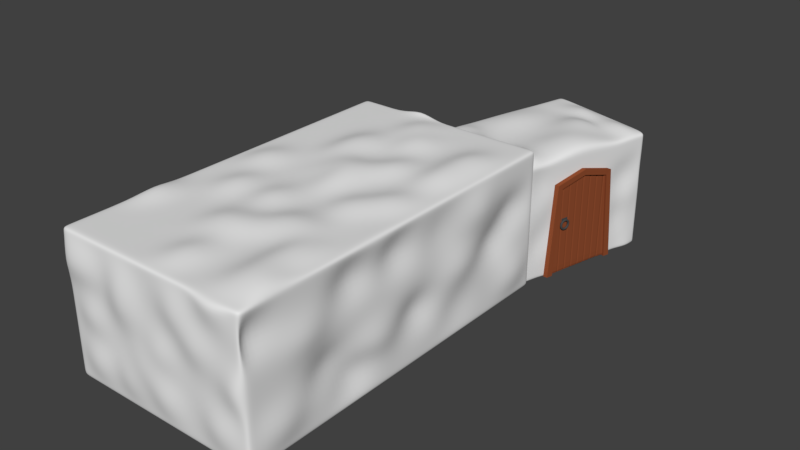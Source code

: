 # Source: rock_wall_2.blend  (saved by Blender 2.79.0; exported with 4.5.12 LTS)
import bpy
from mathutils import Matrix  # noqa: F401  (used for matrix-valued properties, if any)

bpy.ops.wm.read_factory_settings(use_empty=True)
scene = bpy.context.scene
scene.name = 'Scene'

# ---- collections
col_collection_1 = bpy.data.collections.new('Collection 1'); scene.collection.children.link(col_collection_1)

# ---- materials (node trees are filled in below, after node groups)
mat_material_002 = bpy.data.materials.new('Material.002')
mat_material_002.alpha_threshold = 0.0
mat_material_002.use_transparent_shadow = False
mat_material_002.diffuse_color = (0.06681, 0.06681, 0.06681, 1.0)
mat_material_002.roughness = 0.5
mat_material_002.specular_intensity = 0.0
mat_material_001 = bpy.data.materials.new('Material.001')
mat_material_001.alpha_threshold = 0.0
mat_material_001.use_transparent_shadow = False
mat_material_001.diffuse_color = (0.2668, 0.07066, 0.02722, 1.0)
mat_material_001.roughness = 0.5
mat_material_001.specular_intensity = 0.0
mat_material = bpy.data.materials.new('Material')
mat_material.alpha_threshold = 0.0
mat_material.use_transparent_shadow = False
mat_material.roughness = 0.5
mat_material.line_color = (0.0, 0.0, 0.0, 1.0)

# ---- material node trees

# ---- world
world_world = bpy.data.worlds.new('World'); scene.world = world_world
world_world.color = (0.05088, 0.05088, 0.05088)
world_world.use_sun_shadow = False
world_world.sun_shadow_jitter_overblur = 0.0
world_world.cycles.sampling_method = 'MANUAL'

# ---- meshes
me_cube_012 = bpy.data.meshes.new('Cube.012')
me_cube_012.from_pydata([(-1.0, -1.0, -1.0), (-1.0, -1.0, 1.0), (-1.0, 1.0, -1.0), (-1.0, 1.0, 1.0), (1.0, -1.0, -1.0), (1.0, -1.0, 1.0), (1.0, 1.0, -1.0), (1.0, 1.0, 1.0)], [], [(0, 1, 3, 2), (2, 3, 7, 6), (6, 7, 5, 4), (4, 5, 1, 0), (2, 6, 4, 0), (7, 3, 1, 5)])
me_cube_012.materials.append(mat_material_002)
me_cube_012.use_remesh_preserve_volume = False
me_cube_012.use_remesh_preserve_attributes = False
me_cube_012.use_mirror_vertex_groups = False
me_cube_012.update()
me_torus = bpy.data.meshes.new('Torus')
me_torus.from_pydata([(1.25, 0.0, 0.0), (1.217, 0.0, 0.125), (1.125, 0.0, 0.2165), (1.0, 0.0, 0.25), (0.875, 0.0, 0.2165), (0.7835, 0.0, 0.125), (0.75, 0.0, 3.062e-17), (0.7835, 0.0, -0.125), (0.875, 0.0, -0.2165), (1.0, 0.0, -0.25), (1.125, 0.0, -0.2165), (1.217, 0.0, -0.125), (1.239, 0.1632, 0.0), (1.206, 0.1588, 0.125), (1.115, 0.1468, 0.2165), (0.9914, 0.1305, 0.25), (0.8675, 0.1142, 0.2165), (0.7768, 0.1023, 0.125), (0.7436, 0.09789, 3.062e-17), (0.7768, 0.1023, -0.125), (0.8675, 0.1142, -0.2165), (0.9914, 0.1305, -0.25), (1.115, 0.1468, -0.2165), (1.206, 0.1588, -0.125), (1.207, 0.3235, 0.0), (1.175, 0.3149, 0.125), (1.087, 0.2912, 0.2165), (0.9659, 0.2588, 0.25), (0.8452, 0.2265, 0.2165), (0.7568, 0.2028, 0.125), (0.7244, 0.1941, 3.062e-17), (0.7568, 0.2028, -0.125), (0.8452, 0.2265, -0.2165), (0.9659, 0.2588, -0.25), (1.087, 0.2912, -0.2165), (1.175, 0.3149, -0.125), (1.155, 0.4784, 0.0), (1.124, 0.4655, 0.125), (1.039, 0.4305, 0.2165), (0.9239, 0.3827, 0.25), (0.8084, 0.3348, 0.2165), (0.7239, 0.2998, 0.125), (0.6929, 0.287, 3.062e-17), (0.7239, 0.2998, -0.125), (0.8084, 0.3348, -0.2165), (0.9239, 0.3827, -0.25), (1.039, 0.4305, -0.2165), (1.124, 0.4655, -0.125), (1.083, 0.625, 0.0), (1.054, 0.6083, 0.125), (0.9743, 0.5625, 0.2165), (0.866, 0.5, 0.25), (0.7578, 0.4375, 0.2165), (0.6785, 0.3917, 0.125), (0.6495, 0.375, 3.062e-17), (0.6785, 0.3917, -0.125), (0.7578, 0.4375, -0.2165), (0.866, 0.5, -0.25), (0.9743, 0.5625, -0.2165), (1.054, 0.6083, -0.125), (0.9917, 0.761, 0.0), (0.9651, 0.7406, 0.125), (0.8925, 0.6849, 0.2165), (0.7934, 0.6088, 0.25), (0.6942, 0.5327, 0.2165), (0.6216, 0.477, 0.125), (0.595, 0.4566, 3.062e-17), (0.6216, 0.477, -0.125), (0.6942, 0.5327, -0.2165), (0.7934, 0.6088, -0.25), (0.8925, 0.6849, -0.2165), (0.9651, 0.7406, -0.125), (0.8839, 0.8839, 0.0), (0.8602, 0.8602, 0.125), (0.7955, 0.7955, 0.2165), (0.7071, 0.7071, 0.25), (0.6187, 0.6187, 0.2165), (0.554, 0.554, 0.125), (0.5303, 0.5303, 3.062e-17), (0.554, 0.554, -0.125), (0.6187, 0.6187, -0.2165), (0.7071, 0.7071, -0.25), (0.7955, 0.7955, -0.2165), (0.8602, 0.8602, -0.125), (0.761, 0.9917, 0.0), (0.7406, 0.9651, 0.125), (0.6849, 0.8925, 0.2165), (0.6088, 0.7934, 0.25), (0.5327, 0.6942, 0.2165), (0.477, 0.6216, 0.125), (0.4566, 0.595, 3.062e-17), (0.477, 0.6216, -0.125), (0.5327, 0.6942, -0.2165), (0.6088, 0.7934, -0.25), (0.6849, 0.8925, -0.2165), (0.7406, 0.9651, -0.125), (0.625, 1.083, 0.0), (0.6083, 1.054, 0.125), (0.5625, 0.9743, 0.2165), (0.5, 0.866, 0.25), (0.4375, 0.7578, 0.2165), (0.3917, 0.6785, 0.125), (0.375, 0.6495, 3.062e-17), (0.3917, 0.6785, -0.125), (0.4375, 0.7578, -0.2165), (0.5, 0.866, -0.25), (0.5625, 0.9743, -0.2165), (0.6083, 1.054, -0.125), (0.4784, 1.155, 0.0), (0.4655, 1.124, 0.125), (0.4305, 1.039, 0.2165), (0.3827, 0.9239, 0.25), (0.3348, 0.8084, 0.2165), (0.2998, 0.7239, 0.125), (0.287, 0.6929, 3.062e-17), (0.2998, 0.7239, -0.125), (0.3348, 0.8084, -0.2165), (0.3827, 0.9239, -0.25), (0.4305, 1.039, -0.2165), (0.4655, 1.124, -0.125), (0.3235, 1.207, 0.0), (0.3149, 1.175, 0.125), (0.2912, 1.087, 0.2165), (0.2588, 0.9659, 0.25), (0.2265, 0.8452, 0.2165), (0.2028, 0.7568, 0.125), (0.1941, 0.7244, 3.062e-17), (0.2028, 0.7568, -0.125), (0.2265, 0.8452, -0.2165), (0.2588, 0.9659, -0.25), (0.2912, 1.087, -0.2165), (0.3149, 1.175, -0.125), (0.1632, 1.239, 0.0), (0.1588, 1.206, 0.125), (0.1468, 1.115, 0.2165), (0.1305, 0.9914, 0.25), (0.1142, 0.8675, 0.2165), (0.1023, 0.7768, 0.125), (0.09789, 0.7436, 3.062e-17), (0.1023, 0.7768, -0.125), (0.1142, 0.8675, -0.2165), (0.1305, 0.9914, -0.25), (0.1468, 1.115, -0.2165), (0.1588, 1.206, -0.125), (9.437e-08, 1.25, 0.0), (9.184e-08, 1.217, 0.125), (8.494e-08, 1.125, 0.2165), (7.55e-08, 1.0, 0.25), (6.606e-08, 0.875, 0.2165), (5.915e-08, 0.7835, 0.125), (5.662e-08, 0.75, 3.062e-17), (5.915e-08, 0.7835, -0.125), (6.606e-08, 0.875, -0.2165), (7.55e-08, 1.0, -0.25), (8.494e-08, 1.125, -0.2165), (9.184e-08, 1.217, -0.125), (-0.1632, 1.239, 0.0), (-0.1588, 1.206, 0.125), (-0.1468, 1.115, 0.2165), (-0.1305, 0.9914, 0.25), (-0.1142, 0.8675, 0.2165), (-0.1023, 0.7768, 0.125), (-0.09789, 0.7436, 3.062e-17), (-0.1023, 0.7768, -0.125), (-0.1142, 0.8675, -0.2165), (-0.1305, 0.9914, -0.25), (-0.1468, 1.115, -0.2165), (-0.1588, 1.206, -0.125), (-0.3235, 1.207, 0.0), (-0.3149, 1.175, 0.125), (-0.2912, 1.087, 0.2165), (-0.2588, 0.9659, 0.25), (-0.2265, 0.8452, 0.2165), (-0.2028, 0.7568, 0.125), (-0.1941, 0.7244, 3.062e-17), (-0.2028, 0.7568, -0.125), (-0.2265, 0.8452, -0.2165), (-0.2588, 0.9659, -0.25), (-0.2912, 1.087, -0.2165), (-0.3149, 1.175, -0.125), (-0.4784, 1.155, 0.0), (-0.4655, 1.124, 0.125), (-0.4305, 1.039, 0.2165), (-0.3827, 0.9239, 0.25), (-0.3348, 0.8084, 0.2165), (-0.2998, 0.7239, 0.125), (-0.287, 0.6929, 3.062e-17), (-0.2998, 0.7239, -0.125), (-0.3348, 0.8084, -0.2165), (-0.3827, 0.9239, -0.25), (-0.4305, 1.039, -0.2165), (-0.4655, 1.124, -0.125), (-0.625, 1.083, 0.0), (-0.6083, 1.054, 0.125), (-0.5625, 0.9743, 0.2165), (-0.5, 0.866, 0.25), (-0.4375, 0.7578, 0.2165), (-0.3917, 0.6785, 0.125), (-0.375, 0.6495, 3.062e-17), (-0.3917, 0.6785, -0.125), (-0.4375, 0.7578, -0.2165), (-0.5, 0.866, -0.25), (-0.5625, 0.9743, -0.2165), (-0.6083, 1.054, -0.125), (-0.761, 0.9917, 0.0), (-0.7406, 0.9651, 0.125), (-0.6849, 0.8925, 0.2165), (-0.6088, 0.7934, 0.25), (-0.5327, 0.6942, 0.2165), (-0.477, 0.6216, 0.125), (-0.4566, 0.595, 3.062e-17), (-0.477, 0.6216, -0.125), (-0.5327, 0.6942, -0.2165), (-0.6088, 0.7934, -0.25), (-0.6849, 0.8925, -0.2165), (-0.7406, 0.9651, -0.125), (-0.8839, 0.8839, 0.0), (-0.8602, 0.8602, 0.125), (-0.7955, 0.7955, 0.2165), (-0.7071, 0.7071, 0.25), (-0.6187, 0.6187, 0.2165), (-0.554, 0.554, 0.125), (-0.5303, 0.5303, 3.062e-17), (-0.554, 0.554, -0.125), (-0.6187, 0.6187, -0.2165), (-0.7071, 0.7071, -0.25), (-0.7955, 0.7955, -0.2165), (-0.8602, 0.8602, -0.125), (-0.9917, 0.761, 0.0), (-0.9651, 0.7406, 0.125), (-0.8925, 0.6849, 0.2165), (-0.7934, 0.6088, 0.25), (-0.6942, 0.5327, 0.2165), (-0.6216, 0.477, 0.125), (-0.595, 0.4566, 3.062e-17), (-0.6216, 0.477, -0.125), (-0.6942, 0.5327, -0.2165), (-0.7934, 0.6088, -0.25), (-0.8925, 0.6849, -0.2165), (-0.9651, 0.7406, -0.125), (-1.083, 0.625, 0.0), (-1.054, 0.6083, 0.125), (-0.9743, 0.5625, 0.2165), (-0.866, 0.5, 0.25), (-0.7578, 0.4375, 0.2165), (-0.6785, 0.3917, 0.125), (-0.6495, 0.375, 3.062e-17), (-0.6785, 0.3917, -0.125), (-0.7578, 0.4375, -0.2165), (-0.866, 0.5, -0.25), (-0.9743, 0.5625, -0.2165), (-1.054, 0.6083, -0.125), (-1.155, 0.4784, 0.0), (-1.124, 0.4655, 0.125), (-1.039, 0.4305, 0.2165), (-0.9239, 0.3827, 0.25), (-0.8084, 0.3348, 0.2165), (-0.7239, 0.2998, 0.125), (-0.6929, 0.287, 3.062e-17), (-0.7239, 0.2998, -0.125), (-0.8084, 0.3348, -0.2165), (-0.9239, 0.3827, -0.25), (-1.039, 0.4305, -0.2165), (-1.124, 0.4655, -0.125), (-1.207, 0.3235, 0.0), (-1.175, 0.3149, 0.125), (-1.087, 0.2912, 0.2165), (-0.9659, 0.2588, 0.25), (-0.8452, 0.2265, 0.2165), (-0.7568, 0.2028, 0.125), (-0.7244, 0.1941, 3.062e-17), (-0.7568, 0.2028, -0.125), (-0.8452, 0.2265, -0.2165), (-0.9659, 0.2588, -0.25), (-1.087, 0.2912, -0.2165), (-1.175, 0.3149, -0.125), (-1.239, 0.1632, 0.0), (-1.206, 0.1588, 0.125), (-1.115, 0.1468, 0.2165), (-0.9914, 0.1305, 0.25), (-0.8675, 0.1142, 0.2165), (-0.7768, 0.1023, 0.125), (-0.7436, 0.09789, 3.062e-17), (-0.7768, 0.1023, -0.125), (-0.8675, 0.1142, -0.2165), (-0.9914, 0.1305, -0.25), (-1.115, 0.1468, -0.2165), (-1.206, 0.1588, -0.125), (-1.25, 1.093e-07, 0.0), (-1.217, 1.064e-07, 0.125), (-1.125, 9.835e-08, 0.2165), (-1.0, 8.742e-08, 0.25), (-0.875, 7.649e-08, 0.2165), (-0.7835, 6.85e-08, 0.125), (-0.75, 6.557e-08, 3.062e-17), (-0.7835, 6.85e-08, -0.125), (-0.875, 7.649e-08, -0.2165), (-1.0, 8.742e-08, -0.25), (-1.125, 9.835e-08, -0.2165), (-1.217, 1.064e-07, -0.125), (-1.239, -0.1632, 0.0), (-1.206, -0.1588, 0.125), (-1.115, -0.1468, 0.2165), (-0.9914, -0.1305, 0.25), (-0.8675, -0.1142, 0.2165), (-0.7768, -0.1023, 0.125), (-0.7436, -0.09789, 3.062e-17), (-0.7768, -0.1023, -0.125), (-0.8675, -0.1142, -0.2165), (-0.9914, -0.1305, -0.25), (-1.115, -0.1468, -0.2165), (-1.206, -0.1588, -0.125), (-1.207, -0.3235, 0.0), (-1.175, -0.3149, 0.125), (-1.087, -0.2912, 0.2165), (-0.9659, -0.2588, 0.25), (-0.8452, -0.2265, 0.2165), (-0.7568, -0.2028, 0.125), (-0.7244, -0.1941, 3.062e-17), (-0.7568, -0.2028, -0.125), (-0.8452, -0.2265, -0.2165), (-0.9659, -0.2588, -0.25), (-1.087, -0.2912, -0.2165), (-1.175, -0.3149, -0.125), (-1.155, -0.4784, 0.0), (-1.124, -0.4655, 0.125), (-1.039, -0.4305, 0.2165), (-0.9239, -0.3827, 0.25), (-0.8084, -0.3348, 0.2165), (-0.7239, -0.2998, 0.125), (-0.6929, -0.287, 3.062e-17), (-0.7239, -0.2998, -0.125), (-0.8084, -0.3348, -0.2165), (-0.9239, -0.3827, -0.25), (-1.039, -0.4305, -0.2165), (-1.124, -0.4655, -0.125), (-1.083, -0.625, 0.0), (-1.054, -0.6083, 0.125), (-0.9743, -0.5625, 0.2165), (-0.866, -0.5, 0.25), (-0.7578, -0.4375, 0.2165), (-0.6785, -0.3917, 0.125), (-0.6495, -0.375, 3.062e-17), (-0.6785, -0.3917, -0.125), (-0.7578, -0.4375, -0.2165), (-0.866, -0.5, -0.25), (-0.9743, -0.5625, -0.2165), (-1.054, -0.6083, -0.125), (-0.9917, -0.761, 0.0), (-0.9651, -0.7406, 0.125), (-0.8925, -0.6849, 0.2165), (-0.7934, -0.6088, 0.25), (-0.6942, -0.5327, 0.2165), (-0.6216, -0.477, 0.125), (-0.595, -0.4566, 3.062e-17), (-0.6216, -0.477, -0.125), (-0.6942, -0.5327, -0.2165), (-0.7934, -0.6088, -0.25), (-0.8925, -0.6849, -0.2165), (-0.9651, -0.7406, -0.125), (-0.8839, -0.8839, 0.0), (-0.8602, -0.8602, 0.125), (-0.7955, -0.7955, 0.2165), (-0.7071, -0.7071, 0.25), (-0.6187, -0.6187, 0.2165), (-0.554, -0.554, 0.125), (-0.5303, -0.5303, 3.062e-17), (-0.554, -0.554, -0.125), (-0.6187, -0.6187, -0.2165), (-0.7071, -0.7071, -0.25), (-0.7955, -0.7955, -0.2165), (-0.8602, -0.8602, -0.125), (-0.761, -0.9917, 0.0), (-0.7406, -0.9651, 0.125), (-0.6849, -0.8925, 0.2165), (-0.6088, -0.7934, 0.25), (-0.5327, -0.6942, 0.2165), (-0.477, -0.6216, 0.125), (-0.4566, -0.595, 3.062e-17), (-0.477, -0.6216, -0.125), (-0.5327, -0.6942, -0.2165), (-0.6088, -0.7934, -0.25), (-0.6849, -0.8925, -0.2165), (-0.7406, -0.9651, -0.125), (-0.625, -1.083, 0.0), (-0.6083, -1.054, 0.125), (-0.5625, -0.9743, 0.2165), (-0.5, -0.866, 0.25), (-0.4375, -0.7578, 0.2165), (-0.3917, -0.6785, 0.125), (-0.375, -0.6495, 3.062e-17), (-0.3917, -0.6785, -0.125), (-0.4375, -0.7578, -0.2165), (-0.5, -0.866, -0.25), (-0.5625, -0.9743, -0.2165), (-0.6083, -1.054, -0.125), (-0.4784, -1.155, 0.0), (-0.4655, -1.124, 0.125), (-0.4305, -1.039, 0.2165), (-0.3827, -0.9239, 0.25), (-0.3348, -0.8084, 0.2165), (-0.2998, -0.7239, 0.125), (-0.287, -0.6929, 3.062e-17), (-0.2998, -0.7239, -0.125), (-0.3348, -0.8084, -0.2165), (-0.3827, -0.9239, -0.25), (-0.4305, -1.039, -0.2165), (-0.4655, -1.124, -0.125), (-0.3235, -1.207, 0.0), (-0.3149, -1.175, 0.125), (-0.2912, -1.087, 0.2165), (-0.2588, -0.9659, 0.25), (-0.2265, -0.8452, 0.2165), (-0.2028, -0.7568, 0.125), (-0.1941, -0.7244, 3.062e-17), (-0.2028, -0.7568, -0.125), (-0.2265, -0.8452, -0.2165), (-0.2588, -0.9659, -0.25), (-0.2912, -1.087, -0.2165), (-0.3149, -1.175, -0.125), (-0.1632, -1.239, 0.0), (-0.1588, -1.206, 0.125), (-0.1468, -1.115, 0.2165), (-0.1305, -0.9914, 0.25), (-0.1142, -0.8675, 0.2165), (-0.1023, -0.7768, 0.125), (-0.0979, -0.7436, 3.062e-17), (-0.1023, -0.7768, -0.125), (-0.1142, -0.8675, -0.2165), (-0.1305, -0.9914, -0.25), (-0.1468, -1.115, -0.2165), (-0.1588, -1.206, -0.125), (9.437e-08, -1.25, 0.0), (9.184e-08, -1.217, 0.125), (8.494e-08, -1.125, 0.2165), (7.55e-08, -1.0, 0.25), (6.606e-08, -0.875, 0.2165), (5.915e-08, -0.7835, 0.125), (5.662e-08, -0.75, 3.062e-17), (5.915e-08, -0.7835, -0.125), (6.606e-08, -0.875, -0.2165), (7.55e-08, -1.0, -0.25), (8.494e-08, -1.125, -0.2165), (9.184e-08, -1.217, -0.125), (0.1632, -1.239, 0.0), (0.1588, -1.206, 0.125), (0.1468, -1.115, 0.2165), (0.1305, -0.9914, 0.25), (0.1142, -0.8675, 0.2165), (0.1023, -0.7768, 0.125), (0.09789, -0.7436, 3.062e-17), (0.1023, -0.7768, -0.125), (0.1142, -0.8675, -0.2165), (0.1305, -0.9914, -0.25), (0.1468, -1.115, -0.2165), (0.1588, -1.206, -0.125), (0.3235, -1.207, 0.0), (0.3149, -1.175, 0.125), (0.2912, -1.087, 0.2165), (0.2588, -0.9659, 0.25), (0.2265, -0.8452, 0.2165), (0.2028, -0.7568, 0.125), (0.1941, -0.7244, 3.062e-17), (0.2028, -0.7568, -0.125), (0.2265, -0.8452, -0.2165), (0.2588, -0.9659, -0.25), (0.2912, -1.087, -0.2165), (0.3149, -1.175, -0.125), (0.4784, -1.155, 0.0), (0.4655, -1.124, 0.125), (0.4305, -1.039, 0.2165), (0.3827, -0.9239, 0.25), (0.3348, -0.8084, 0.2165), (0.2998, -0.7239, 0.125), (0.287, -0.6929, 3.062e-17), (0.2998, -0.7239, -0.125), (0.3348, -0.8084, -0.2165), (0.3827, -0.9239, -0.25), (0.4305, -1.039, -0.2165), (0.4655, -1.124, -0.125), (0.625, -1.083, 0.0), (0.6083, -1.054, 0.125), (0.5625, -0.9743, 0.2165), (0.5, -0.866, 0.25), (0.4375, -0.7578, 0.2165), (0.3917, -0.6785, 0.125), (0.375, -0.6495, 3.062e-17), (0.3917, -0.6785, -0.125), (0.4375, -0.7578, -0.2165), (0.5, -0.866, -0.25), (0.5625, -0.9743, -0.2165), (0.6083, -1.054, -0.125), (0.761, -0.9917, 0.0), (0.7406, -0.9651, 0.125), (0.6849, -0.8925, 0.2165), (0.6088, -0.7934, 0.25), (0.5327, -0.6942, 0.2165), (0.477, -0.6216, 0.125), (0.4566, -0.595, 3.062e-17), (0.477, -0.6216, -0.125), (0.5327, -0.6942, -0.2165), (0.6088, -0.7934, -0.25), (0.6849, -0.8925, -0.2165), (0.7406, -0.9651, -0.125), (0.8839, -0.8839, 0.0), (0.8602, -0.8602, 0.125), (0.7955, -0.7955, 0.2165), (0.7071, -0.7071, 0.25), (0.6187, -0.6187, 0.2165), (0.554, -0.554, 0.125), (0.5303, -0.5303, 3.062e-17), (0.554, -0.554, -0.125), (0.6187, -0.6187, -0.2165), (0.7071, -0.7071, -0.25), (0.7955, -0.7955, -0.2165), (0.8602, -0.8602, -0.125), (0.9917, -0.761, 0.0), (0.9651, -0.7406, 0.125), (0.8925, -0.6849, 0.2165), (0.7934, -0.6088, 0.25), (0.6942, -0.5327, 0.2165), (0.6216, -0.477, 0.125), (0.595, -0.4566, 3.062e-17), (0.6216, -0.477, -0.125), (0.6942, -0.5327, -0.2165), (0.7934, -0.6088, -0.25), (0.8925, -0.6849, -0.2165), (0.9651, -0.7406, -0.125), (1.083, -0.625, 0.0), (1.054, -0.6083, 0.125), (0.9743, -0.5625, 0.2165), (0.866, -0.5, 0.25), (0.7578, -0.4375, 0.2165), (0.6785, -0.3917, 0.125), (0.6495, -0.375, 3.062e-17), (0.6785, -0.3917, -0.125), (0.7578, -0.4375, -0.2165), (0.866, -0.5, -0.25), (0.9743, -0.5625, -0.2165), (1.054, -0.6083, -0.125), (1.155, -0.4784, 0.0), (1.124, -0.4655, 0.125), (1.039, -0.4305, 0.2165), (0.9239, -0.3827, 0.25), (0.8084, -0.3348, 0.2165), (0.7239, -0.2998, 0.125), (0.6929, -0.287, 3.062e-17), (0.7239, -0.2998, -0.125), (0.8084, -0.3348, -0.2165), (0.9239, -0.3827, -0.25), (1.039, -0.4305, -0.2165), (1.124, -0.4655, -0.125), (1.207, -0.3235, 0.0), (1.175, -0.3149, 0.125), (1.087, -0.2912, 0.2165), (0.9659, -0.2588, 0.25), (0.8452, -0.2265, 0.2165), (0.7568, -0.2028, 0.125), (0.7244, -0.1941, 3.062e-17), (0.7568, -0.2028, -0.125), (0.8452, -0.2265, -0.2165), (0.9659, -0.2588, -0.25), (1.087, -0.2912, -0.2165), (1.175, -0.3149, -0.125), (1.239, -0.1632, 0.0), (1.206, -0.1588, 0.125), (1.115, -0.1468, 0.2165), (0.9914, -0.1305, 0.25), (0.8675, -0.1142, 0.2165), (0.7768, -0.1023, 0.125), (0.7436, -0.09789, 3.062e-17), (0.7768, -0.1023, -0.125), (0.8675, -0.1142, -0.2165), (0.9914, -0.1305, -0.25), (1.115, -0.1468, -0.2165), (1.206, -0.1588, -0.125)], [], [(0, 12, 13, 1), (1, 13, 14, 2), (2, 14, 15, 3), (3, 15, 16, 4), (4, 16, 17, 5), (5, 17, 18, 6), (6, 18, 19, 7), (7, 19, 20, 8), (8, 20, 21, 9), (9, 21, 22, 10), (10, 22, 23, 11), (11, 23, 12, 0), (12, 24, 25, 13), (13, 25, 26, 14), (14, 26, 27, 15), (15, 27, 28, 16), (16, 28, 29, 17), (17, 29, 30, 18), (18, 30, 31, 19), (19, 31, 32, 20), (20, 32, 33, 21), (21, 33, 34, 22), (22, 34, 35, 23), (23, 35, 24, 12), (24, 36, 37, 25), (25, 37, 38, 26), (26, 38, 39, 27), (27, 39, 40, 28), (28, 40, 41, 29), (29, 41, 42, 30), (30, 42, 43, 31), (31, 43, 44, 32), (32, 44, 45, 33), (33, 45, 46, 34), (34, 46, 47, 35), (35, 47, 36, 24), (36, 48, 49, 37), (37, 49, 50, 38), (38, 50, 51, 39), (39, 51, 52, 40), (40, 52, 53, 41), (41, 53, 54, 42), (42, 54, 55, 43), (43, 55, 56, 44), (44, 56, 57, 45), (45, 57, 58, 46), (46, 58, 59, 47), (47, 59, 48, 36), (48, 60, 61, 49), (49, 61, 62, 50), (50, 62, 63, 51), (51, 63, 64, 52), (52, 64, 65, 53), (53, 65, 66, 54), (54, 66, 67, 55), (55, 67, 68, 56), (56, 68, 69, 57), (57, 69, 70, 58), (58, 70, 71, 59), (59, 71, 60, 48), (60, 72, 73, 61), (61, 73, 74, 62), (62, 74, 75, 63), (63, 75, 76, 64), (64, 76, 77, 65), (65, 77, 78, 66), (66, 78, 79, 67), (67, 79, 80, 68), (68, 80, 81, 69), (69, 81, 82, 70), (70, 82, 83, 71), (71, 83, 72, 60), (72, 84, 85, 73), (73, 85, 86, 74), (74, 86, 87, 75), (75, 87, 88, 76), (76, 88, 89, 77), (77, 89, 90, 78), (78, 90, 91, 79), (79, 91, 92, 80), (80, 92, 93, 81), (81, 93, 94, 82), (82, 94, 95, 83), (83, 95, 84, 72), (84, 96, 97, 85), (85, 97, 98, 86), (86, 98, 99, 87), (87, 99, 100, 88), (88, 100, 101, 89), (89, 101, 102, 90), (90, 102, 103, 91), (91, 103, 104, 92), (92, 104, 105, 93), (93, 105, 106, 94), (94, 106, 107, 95), (95, 107, 96, 84), (96, 108, 109, 97), (97, 109, 110, 98), (98, 110, 111, 99), (99, 111, 112, 100), (100, 112, 113, 101), (101, 113, 114, 102), (102, 114, 115, 103), (103, 115, 116, 104), (104, 116, 117, 105), (105, 117, 118, 106), (106, 118, 119, 107), (107, 119, 108, 96), (108, 120, 121, 109), (109, 121, 122, 110), (110, 122, 123, 111), (111, 123, 124, 112), (112, 124, 125, 113), (113, 125, 126, 114), (114, 126, 127, 115), (115, 127, 128, 116), (116, 128, 129, 117), (117, 129, 130, 118), (118, 130, 131, 119), (119, 131, 120, 108), (120, 132, 133, 121), (121, 133, 134, 122), (122, 134, 135, 123), (123, 135, 136, 124), (124, 136, 137, 125), (125, 137, 138, 126), (126, 138, 139, 127), (127, 139, 140, 128), (128, 140, 141, 129), (129, 141, 142, 130), (130, 142, 143, 131), (131, 143, 132, 120), (132, 144, 145, 133), (133, 145, 146, 134), (134, 146, 147, 135), (135, 147, 148, 136), (136, 148, 149, 137), (137, 149, 150, 138), (138, 150, 151, 139), (139, 151, 152, 140), (140, 152, 153, 141), (141, 153, 154, 142), (142, 154, 155, 143), (143, 155, 144, 132), (144, 156, 157, 145), (145, 157, 158, 146), (146, 158, 159, 147), (147, 159, 160, 148), (148, 160, 161, 149), (149, 161, 162, 150), (150, 162, 163, 151), (151, 163, 164, 152), (152, 164, 165, 153), (153, 165, 166, 154), (154, 166, 167, 155), (155, 167, 156, 144), (156, 168, 169, 157), (157, 169, 170, 158), (158, 170, 171, 159), (159, 171, 172, 160), (160, 172, 173, 161), (161, 173, 174, 162), (162, 174, 175, 163), (163, 175, 176, 164), (164, 176, 177, 165), (165, 177, 178, 166), (166, 178, 179, 167), (167, 179, 168, 156), (168, 180, 181, 169), (169, 181, 182, 170), (170, 182, 183, 171), (171, 183, 184, 172), (172, 184, 185, 173), (173, 185, 186, 174), (174, 186, 187, 175), (175, 187, 188, 176), (176, 188, 189, 177), (177, 189, 190, 178), (178, 190, 191, 179), (179, 191, 180, 168), (180, 192, 193, 181), (181, 193, 194, 182), (182, 194, 195, 183), (183, 195, 196, 184), (184, 196, 197, 185), (185, 197, 198, 186), (186, 198, 199, 187), (187, 199, 200, 188), (188, 200, 201, 189), (189, 201, 202, 190), (190, 202, 203, 191), (191, 203, 192, 180), (192, 204, 205, 193), (193, 205, 206, 194), (194, 206, 207, 195), (195, 207, 208, 196), (196, 208, 209, 197), (197, 209, 210, 198), (198, 210, 211, 199), (199, 211, 212, 200), (200, 212, 213, 201), (201, 213, 214, 202), (202, 214, 215, 203), (203, 215, 204, 192), (204, 216, 217, 205), (205, 217, 218, 206), (206, 218, 219, 207), (207, 219, 220, 208), (208, 220, 221, 209), (209, 221, 222, 210), (210, 222, 223, 211), (211, 223, 224, 212), (212, 224, 225, 213), (213, 225, 226, 214), (214, 226, 227, 215), (215, 227, 216, 204), (216, 228, 229, 217), (217, 229, 230, 218), (218, 230, 231, 219), (219, 231, 232, 220), (220, 232, 233, 221), (221, 233, 234, 222), (222, 234, 235, 223), (223, 235, 236, 224), (224, 236, 237, 225), (225, 237, 238, 226), (226, 238, 239, 227), (227, 239, 228, 216), (228, 240, 241, 229), (229, 241, 242, 230), (230, 242, 243, 231), (231, 243, 244, 232), (232, 244, 245, 233), (233, 245, 246, 234), (234, 246, 247, 235), (235, 247, 248, 236), (236, 248, 249, 237), (237, 249, 250, 238), (238, 250, 251, 239), (239, 251, 240, 228), (240, 252, 253, 241), (241, 253, 254, 242), (242, 254, 255, 243), (243, 255, 256, 244), (244, 256, 257, 245), (245, 257, 258, 246), (246, 258, 259, 247), (247, 259, 260, 248), (248, 260, 261, 249), (249, 261, 262, 250), (250, 262, 263, 251), (251, 263, 252, 240), (252, 264, 265, 253), (253, 265, 266, 254), (254, 266, 267, 255), (255, 267, 268, 256), (256, 268, 269, 257), (257, 269, 270, 258), (258, 270, 271, 259), (259, 271, 272, 260), (260, 272, 273, 261), (261, 273, 274, 262), (262, 274, 275, 263), (263, 275, 264, 252), (264, 276, 277, 265), (265, 277, 278, 266), (266, 278, 279, 267), (267, 279, 280, 268), (268, 280, 281, 269), (269, 281, 282, 270), (270, 282, 283, 271), (271, 283, 284, 272), (272, 284, 285, 273), (273, 285, 286, 274), (274, 286, 287, 275), (275, 287, 276, 264), (276, 288, 289, 277), (277, 289, 290, 278), (278, 290, 291, 279), (279, 291, 292, 280), (280, 292, 293, 281), (281, 293, 294, 282), (282, 294, 295, 283), (283, 295, 296, 284), (284, 296, 297, 285), (285, 297, 298, 286), (286, 298, 299, 287), (287, 299, 288, 276), (288, 300, 301, 289), (289, 301, 302, 290), (290, 302, 303, 291), (291, 303, 304, 292), (292, 304, 305, 293), (293, 305, 306, 294), (294, 306, 307, 295), (295, 307, 308, 296), (296, 308, 309, 297), (297, 309, 310, 298), (298, 310, 311, 299), (299, 311, 300, 288), (300, 312, 313, 301), (301, 313, 314, 302), (302, 314, 315, 303), (303, 315, 316, 304), (304, 316, 317, 305), (305, 317, 318, 306), (306, 318, 319, 307), (307, 319, 320, 308), (308, 320, 321, 309), (309, 321, 322, 310), (310, 322, 323, 311), (311, 323, 312, 300), (312, 324, 325, 313), (313, 325, 326, 314), (314, 326, 327, 315), (315, 327, 328, 316), (316, 328, 329, 317), (317, 329, 330, 318), (318, 330, 331, 319), (319, 331, 332, 320), (320, 332, 333, 321), (321, 333, 334, 322), (322, 334, 335, 323), (323, 335, 324, 312), (324, 336, 337, 325), (325, 337, 338, 326), (326, 338, 339, 327), (327, 339, 340, 328), (328, 340, 341, 329), (329, 341, 342, 330), (330, 342, 343, 331), (331, 343, 344, 332), (332, 344, 345, 333), (333, 345, 346, 334), (334, 346, 347, 335), (335, 347, 336, 324), (336, 348, 349, 337), (337, 349, 350, 338), (338, 350, 351, 339), (339, 351, 352, 340), (340, 352, 353, 341), (341, 353, 354, 342), (342, 354, 355, 343), (343, 355, 356, 344), (344, 356, 357, 345), (345, 357, 358, 346), (346, 358, 359, 347), (347, 359, 348, 336), (348, 360, 361, 349), (349, 361, 362, 350), (350, 362, 363, 351), (351, 363, 364, 352), (352, 364, 365, 353), (353, 365, 366, 354), (354, 366, 367, 355), (355, 367, 368, 356), (356, 368, 369, 357), (357, 369, 370, 358), (358, 370, 371, 359), (359, 371, 360, 348), (360, 372, 373, 361), (361, 373, 374, 362), (362, 374, 375, 363), (363, 375, 376, 364), (364, 376, 377, 365), (365, 377, 378, 366), (366, 378, 379, 367), (367, 379, 380, 368), (368, 380, 381, 369), (369, 381, 382, 370), (370, 382, 383, 371), (371, 383, 372, 360), (372, 384, 385, 373), (373, 385, 386, 374), (374, 386, 387, 375), (375, 387, 388, 376), (376, 388, 389, 377), (377, 389, 390, 378), (378, 390, 391, 379), (379, 391, 392, 380), (380, 392, 393, 381), (381, 393, 394, 382), (382, 394, 395, 383), (383, 395, 384, 372), (384, 396, 397, 385), (385, 397, 398, 386), (386, 398, 399, 387), (387, 399, 400, 388), (388, 400, 401, 389), (389, 401, 402, 390), (390, 402, 403, 391), (391, 403, 404, 392), (392, 404, 405, 393), (393, 405, 406, 394), (394, 406, 407, 395), (395, 407, 396, 384), (396, 408, 409, 397), (397, 409, 410, 398), (398, 410, 411, 399), (399, 411, 412, 400), (400, 412, 413, 401), (401, 413, 414, 402), (402, 414, 415, 403), (403, 415, 416, 404), (404, 416, 417, 405), (405, 417, 418, 406), (406, 418, 419, 407), (407, 419, 408, 396), (408, 420, 421, 409), (409, 421, 422, 410), (410, 422, 423, 411), (411, 423, 424, 412), (412, 424, 425, 413), (413, 425, 426, 414), (414, 426, 427, 415), (415, 427, 428, 416), (416, 428, 429, 417), (417, 429, 430, 418), (418, 430, 431, 419), (419, 431, 420, 408), (420, 432, 433, 421), (421, 433, 434, 422), (422, 434, 435, 423), (423, 435, 436, 424), (424, 436, 437, 425), (425, 437, 438, 426), (426, 438, 439, 427), (427, 439, 440, 428), (428, 440, 441, 429), (429, 441, 442, 430), (430, 442, 443, 431), (431, 443, 432, 420), (432, 444, 445, 433), (433, 445, 446, 434), (434, 446, 447, 435), (435, 447, 448, 436), (436, 448, 449, 437), (437, 449, 450, 438), (438, 450, 451, 439), (439, 451, 452, 440), (440, 452, 453, 441), (441, 453, 454, 442), (442, 454, 455, 443), (443, 455, 444, 432), (444, 456, 457, 445), (445, 457, 458, 446), (446, 458, 459, 447), (447, 459, 460, 448), (448, 460, 461, 449), (449, 461, 462, 450), (450, 462, 463, 451), (451, 463, 464, 452), (452, 464, 465, 453), (453, 465, 466, 454), (454, 466, 467, 455), (455, 467, 456, 444), (456, 468, 469, 457), (457, 469, 470, 458), (458, 470, 471, 459), (459, 471, 472, 460), (460, 472, 473, 461), (461, 473, 474, 462), (462, 474, 475, 463), (463, 475, 476, 464), (464, 476, 477, 465), (465, 477, 478, 466), (466, 478, 479, 467), (467, 479, 468, 456), (468, 480, 481, 469), (469, 481, 482, 470), (470, 482, 483, 471), (471, 483, 484, 472), (472, 484, 485, 473), (473, 485, 486, 474), (474, 486, 487, 475), (475, 487, 488, 476), (476, 488, 489, 477), (477, 489, 490, 478), (478, 490, 491, 479), (479, 491, 480, 468), (480, 492, 493, 481), (481, 493, 494, 482), (482, 494, 495, 483), (483, 495, 496, 484), (484, 496, 497, 485), (485, 497, 498, 486), (486, 498, 499, 487), (487, 499, 500, 488), (488, 500, 501, 489), (489, 501, 502, 490), (490, 502, 503, 491), (491, 503, 492, 480), (492, 504, 505, 493), (493, 505, 506, 494), (494, 506, 507, 495), (495, 507, 508, 496), (496, 508, 509, 497), (497, 509, 510, 498), (498, 510, 511, 499), (499, 511, 512, 500), (500, 512, 513, 501), (501, 513, 514, 502), (502, 514, 515, 503), (503, 515, 504, 492), (504, 516, 517, 505), (505, 517, 518, 506), (506, 518, 519, 507), (507, 519, 520, 508), (508, 520, 521, 509), (509, 521, 522, 510), (510, 522, 523, 511), (511, 523, 524, 512), (512, 524, 525, 513), (513, 525, 526, 514), (514, 526, 527, 515), (515, 527, 516, 504), (516, 528, 529, 517), (517, 529, 530, 518), (518, 530, 531, 519), (519, 531, 532, 520), (520, 532, 533, 521), (521, 533, 534, 522), (522, 534, 535, 523), (523, 535, 536, 524), (524, 536, 537, 525), (525, 537, 538, 526), (526, 538, 539, 527), (527, 539, 528, 516), (528, 540, 541, 529), (529, 541, 542, 530), (530, 542, 543, 531), (531, 543, 544, 532), (532, 544, 545, 533), (533, 545, 546, 534), (534, 546, 547, 535), (535, 547, 548, 536), (536, 548, 549, 537), (537, 549, 550, 538), (538, 550, 551, 539), (539, 551, 540, 528), (540, 552, 553, 541), (541, 553, 554, 542), (542, 554, 555, 543), (543, 555, 556, 544), (544, 556, 557, 545), (545, 557, 558, 546), (546, 558, 559, 547), (547, 559, 560, 548), (548, 560, 561, 549), (549, 561, 562, 550), (550, 562, 563, 551), (551, 563, 552, 540), (552, 564, 565, 553), (553, 565, 566, 554), (554, 566, 567, 555), (555, 567, 568, 556), (556, 568, 569, 557), (557, 569, 570, 558), (558, 570, 571, 559), (559, 571, 572, 560), (560, 572, 573, 561), (561, 573, 574, 562), (562, 574, 575, 563), (563, 575, 564, 552), (564, 0, 1, 565), (565, 1, 2, 566), (566, 2, 3, 567), (567, 3, 4, 568), (568, 4, 5, 569), (569, 5, 6, 570), (570, 6, 7, 571), (571, 7, 8, 572), (572, 8, 9, 573), (573, 9, 10, 574), (574, 10, 11, 575), (575, 11, 0, 564)])
me_torus.polygons.foreach_set('use_smooth', [True] * 576)
me_torus.materials.append(mat_material_002)
me_torus.use_remesh_preserve_volume = False
me_torus.use_remesh_preserve_attributes = False
me_torus.use_mirror_vertex_groups = False
me_torus.update()
me_cube_010 = bpy.data.meshes.new('Cube.010')
me_cube_010.from_pydata([(0.07509, -0.07329, 0.7865), (0.0522, -0.07329, -0.78), (-0.07509, 0.03173, 0.7865), (-0.07509, 0.07261, -0.78), (-0.07493, -0.07345, 0.7865), (-0.09783, -0.07345, -0.78), (0.07493, 0.07278, -0.78), (0.07493, 0.01693, 0.7865), (0.07493, 0.07278, -0.7577), (-0.07509, 0.07261, -0.7577), (-0.09783, -0.07345, -0.7577), (0.0522, -0.07329, -0.7577), (-0.09783, -0.07345, 0.7511), (0.07493, 0.01693, 0.7511), (-0.07509, 0.03173, 0.7511), (0.0522, -0.07329, 0.7511), (-0.07508, 0.002712, 0.7865), (-0.07508, 0.05857, -0.78), (0.05205, 0.05873, -0.78), (0.07495, 0.002881, 0.7865), (0.05205, 0.05873, -0.7577), (-0.07508, 0.05857, -0.7577), (0.05205, -0.01546, 0.7511), (-0.07508, -0.0006564, 0.7511), (-0.07495, -0.05806, -0.78), (0.07508, -0.05789, 0.7865), (0.05218, -0.05789, -0.7577), (0.05218, -0.05789, 0.7511), (-0.07495, -0.05806, 0.7865), (0.05218, -0.05789, -0.78), (-0.07495, -0.05806, -0.7577), (-0.07495, -0.05806, 0.7511), (0.06495, -1.03, 0.7865), (0.06495, -1.092, -0.78), (-0.08524, -0.9457, 0.7865), (-0.08524, -0.9457, -0.78), (-0.08508, -1.031, 0.7865), (-0.08508, -1.092, -0.78), (0.06478, -0.9455, -0.78), (0.06478, -0.9455, 0.7865), (0.06478, -0.9455, -0.7577), (-0.08524, -0.9457, -0.7577), (-0.08508, -1.092, -0.7577), (0.06495, -1.092, -0.7577), (-0.08508, -1.031, 0.7511), (0.06478, -0.9455, 0.7511), (-0.08524, -0.9457, 0.7511), (0.06495, -1.03, 0.7511), (-0.08522, -0.9597, 0.7865), (-0.08522, -0.9597, -0.78), (0.0648, -0.9596, -0.78), (0.0648, -0.9596, 0.7865), (0.0648, -0.9596, -0.7577), (-0.08522, -0.9597, -0.7577), (0.0648, -0.9596, 0.7511), (-0.08522, -0.9597, 0.7511), (-0.08509, -1.076, -0.78), (0.06493, -1.015, 0.7865), (0.06493, -1.076, -0.7577), (0.06493, -1.015, 0.7511), (-0.08509, -1.015, 0.7865), (0.06493, -1.076, -0.78), (-0.08509, -1.076, -0.7577), (-0.08509, -1.015, 0.7511), (0.05478, -0.5099, 0.8836), (0.05478, -0.5099, -0.78), (-0.09541, -0.364, 0.8836), (-0.09541, -0.364, -0.78), (-0.09524, -0.5101, 0.8836), (-0.09524, -0.5101, -0.78), (0.05462, -0.3638, -0.78), (0.05462, -0.3638, 0.8836), (0.05462, -0.3638, -0.7577), (-0.09541, -0.364, -0.7577), (-0.09524, -0.5101, -0.7577), (0.05478, -0.5099, -0.7577), (-0.09524, -0.5101, 0.7511), (0.05462, -0.3638, 0.8482), (-0.09541, -0.364, 0.7511), (0.05478, -0.5099, 0.8482), (-0.09539, -0.3781, 0.8836), (-0.09539, -0.3781, -0.78), (0.05463, -0.3779, -0.78), (0.05463, -0.3779, 0.8836), (0.05463, -0.3779, -0.7577), (-0.09539, -0.3781, -0.7577), (0.05463, -0.3779, 0.8482), (-0.09539, -0.3781, 0.7511), (-0.09526, -0.4947, -0.78), (0.05477, -0.4945, 0.8836), (0.05477, -0.4945, -0.7577), (0.05477, -0.4945, 0.8482), (-0.09526, -0.4947, 0.8836), (0.05477, -0.4945, -0.78), (-0.09526, -0.4947, -0.7577), (-0.09526, -0.4947, 0.7511), (0.05208, -0.3641, 0.8496), (0.05208, -0.3641, -0.78), (-0.09811, -0.2182, 0.7865), (-0.09811, -0.2182, -0.78), (-0.09795, -0.3642, 0.8496), (-0.09795, -0.3642, -0.78), (0.05191, -0.218, -0.78), (0.05191, -0.218, 0.7865), (0.05191, -0.218, -0.7577), (-0.09811, -0.2182, -0.7577), (-0.09795, -0.3642, -0.7577), (0.05208, -0.3641, -0.7577), (-0.09795, -0.3642, 0.7511), (0.05191, -0.218, 0.8143), (-0.09811, -0.2182, 0.7511), (0.05208, -0.3641, 0.8143), (-0.0981, -0.2322, 0.8496), (-0.0981, -0.2322, -0.78), (0.05193, -0.232, -0.78), (0.05193, -0.232, 0.8496), (0.05193, -0.232, -0.7577), (-0.0981, -0.2322, -0.7577), (0.05193, -0.232, 0.8143), (-0.0981, -0.2322, 0.7511), (-0.09796, -0.3488, -0.78), (0.05206, -0.3487, 0.8496), (0.05206, -0.3487, -0.7577), (0.05206, -0.3487, 0.8143), (-0.09796, -0.3488, 0.8496), (0.05206, -0.3487, -0.78), (-0.09796, -0.3488, -0.7577), (-0.09796, -0.3488, 0.7511), (0.04928, -0.2191, 0.7865), (0.04928, -0.2191, -0.78), (-0.1009, -0.07318, 0.7865), (-0.1009, -0.07318, -0.78), (-0.1007, -0.2192, 0.7865), (-0.1007, -0.2192, -0.78), (0.04911, -0.07301, -0.78), (0.04911, -0.07301, 0.7865), (0.04911, -0.07301, -0.7577), (-0.1009, -0.07318, -0.7577), (-0.1007, -0.2192, -0.7577), (0.04928, -0.2191, -0.7577), (-0.1007, -0.2192, 0.7511), (0.04911, -0.07301, 0.7511), (-0.1009, -0.07318, 0.7511), (0.04928, -0.2191, 0.7511), (-0.1009, -0.08723, 0.7865), (-0.1009, -0.08723, -0.78), (0.04913, -0.08706, -0.78), (0.04913, -0.08706, 0.7865), (0.04913, -0.08706, -0.7577), (-0.1009, -0.08723, -0.7577), (0.04913, -0.08706, 0.7511), (-0.1009, -0.08723, 0.7511), (-0.1008, -0.2039, -0.78), (0.04926, -0.2037, 0.7865), (0.04926, -0.2037, -0.7577), (0.04926, -0.2037, 0.7511), (-0.1008, -0.2039, 0.7865), (0.04926, -0.2037, -0.78), (-0.1008, -0.2039, -0.7577), (-0.1008, -0.2039, 0.7511), (0.05661, -0.6549, 0.8836), (0.05661, -0.6549, -0.78), (-0.09358, -0.509, 0.8836), (-0.09358, -0.509, -0.78), (-0.09341, -0.6551, 0.8836), (-0.09341, -0.6551, -0.78), (0.05645, -0.5088, -0.78), (0.05645, -0.5088, 0.8836), (0.05645, -0.5088, -0.7577), (-0.09358, -0.509, -0.7577), (-0.09341, -0.6551, -0.7577), (0.05661, -0.6549, -0.7577), (-0.09341, -0.6551, 0.7511), (0.05645, -0.5088, 0.8482), (-0.09358, -0.509, 0.7511), (0.05661, -0.6549, 0.8482), (-0.09356, -0.523, 0.8836), (-0.09356, -0.523, -0.78), (0.05646, -0.5229, -0.78), (0.05646, -0.5229, 0.8836), (0.05646, -0.5229, -0.7577), (-0.09356, -0.523, -0.7577), (0.05646, -0.5229, 0.8482), (-0.09356, -0.523, 0.7511), (-0.09343, -0.6397, -0.78), (0.0566, -0.6395, 0.8836), (0.0566, -0.6395, -0.7577), (0.0566, -0.6395, 0.8482), (-0.09343, -0.6397, 0.8836), (0.0566, -0.6395, -0.78), (-0.09343, -0.6397, -0.7577), (-0.09343, -0.6397, 0.7511), (0.05941, -0.7999, 0.7865), (0.05941, -0.7999, -0.78), (-0.09078, -0.654, 0.8496), (-0.09078, -0.654, -0.78), (-0.09061, -0.8, 0.7865), (-0.09061, -0.8, -0.78), (0.05925, -0.6538, -0.78), (0.05925, -0.6538, 0.8496), (0.05925, -0.6538, -0.7577), (-0.09078, -0.654, -0.7577), (-0.09061, -0.8, -0.7577), (0.05941, -0.7999, -0.7577), (-0.09061, -0.8, 0.7511), (0.05925, -0.6538, 0.8143), (-0.09078, -0.654, 0.7511), (0.05941, -0.7999, 0.8143), (-0.09076, -0.668, 0.8496), (-0.09076, -0.668, -0.78), (0.05926, -0.6679, -0.78), (0.05926, -0.6679, 0.8496), (0.05926, -0.6679, -0.7577), (-0.09076, -0.668, -0.7577), (0.05926, -0.6679, 0.8143), (-0.09076, -0.668, 0.7511), (-0.09063, -0.7846, -0.78), (0.05939, -0.7845, 0.8496), (0.05939, -0.7845, -0.7577), (0.05939, -0.7845, 0.8143), (-0.09063, -0.7846, 0.8496), (0.05939, -0.7845, -0.78), (-0.09063, -0.7846, -0.7577), (-0.09063, -0.7846, 0.7511), (0.06212, -0.9457, 0.7865), (0.06212, -0.9457, -0.78), (-0.08807, -0.7998, 0.7865), (-0.08807, -0.7998, -0.78), (-0.08791, -0.9459, 0.7865), (-0.08791, -0.9459, -0.78), (0.06195, -0.7997, -0.78), (0.06195, -0.7997, 0.7865), (0.06195, -0.7997, -0.7577), (-0.08807, -0.7998, -0.7577), (-0.08791, -0.9459, -0.7577), (0.06212, -0.9457, -0.7577), (-0.08791, -0.9459, 0.7511), (0.06195, -0.7997, 0.7511), (-0.08807, -0.7998, 0.7511), (0.06212, -0.9457, 0.7511), (-0.08805, -0.8139, 0.7865), (-0.08805, -0.8139, -0.78), (0.06197, -0.8137, -0.78), (0.06197, -0.8137, 0.7865), (0.06197, -0.8137, -0.7577), (-0.08805, -0.8139, -0.7577), (0.06197, -0.8137, 0.7511), (-0.08805, -0.8139, 0.7511), (-0.08792, -0.9305, -0.78), (0.0621, -0.9303, 0.7865), (0.0621, -0.9303, -0.7577), (0.0621, -0.9303, 0.7511), (-0.08792, -0.9305, 0.7865), (0.0621, -0.9303, -0.78), (-0.08792, -0.9305, -0.7577), (-0.08792, -0.9305, 0.7511)], [], [(14, 2, 7, 13), (23, 16, 2, 14), (27, 25, 0, 15), (15, 0, 4, 12), (24, 29, 1, 5), (25, 28, 4, 0), (1, 11, 10, 5), (29, 26, 11, 1), (17, 21, 9, 3), (3, 9, 8, 6), (11, 15, 12, 10), (26, 27, 15, 11), (21, 23, 14, 9), (9, 14, 13, 8), (30, 31, 23, 21), (8, 13, 22, 20), (24, 30, 21, 17), (6, 8, 20, 18), (7, 2, 16, 19), (3, 6, 18, 17), (13, 7, 19, 22), (31, 28, 16, 23), (12, 4, 28, 31), (5, 10, 30, 24), (10, 12, 31, 30), (20, 22, 27, 26), (18, 20, 26, 29), (19, 16, 28, 25), (17, 18, 29, 24), (22, 19, 25, 27), (46, 34, 39, 45), (55, 48, 34, 46), (59, 57, 32, 47), (47, 32, 36, 44), (56, 61, 33, 37), (57, 60, 36, 32), (33, 43, 42, 37), (61, 58, 43, 33), (49, 53, 41, 35), (35, 41, 40, 38), (43, 47, 44, 42), (58, 59, 47, 43), (53, 55, 46, 41), (41, 46, 45, 40), (62, 63, 55, 53), (40, 45, 54, 52), (56, 62, 53, 49), (38, 40, 52, 50), (39, 34, 48, 51), (35, 38, 50, 49), (45, 39, 51, 54), (63, 60, 48, 55), (44, 36, 60, 63), (37, 42, 62, 56), (42, 44, 63, 62), (52, 54, 59, 58), (50, 52, 58, 61), (51, 48, 60, 57), (49, 50, 61, 56), (54, 51, 57, 59), (78, 66, 71, 77), (87, 80, 66, 78), (91, 89, 64, 79), (79, 64, 68, 76), (88, 93, 65, 69), (89, 92, 68, 64), (65, 75, 74, 69), (93, 90, 75, 65), (81, 85, 73, 67), (67, 73, 72, 70), (75, 79, 76, 74), (90, 91, 79, 75), (85, 87, 78, 73), (73, 78, 77, 72), (94, 95, 87, 85), (72, 77, 86, 84), (88, 94, 85, 81), (70, 72, 84, 82), (71, 66, 80, 83), (67, 70, 82, 81), (77, 71, 83, 86), (95, 92, 80, 87), (76, 68, 92, 95), (69, 74, 94, 88), (74, 76, 95, 94), (84, 86, 91, 90), (82, 84, 90, 93), (83, 80, 92, 89), (81, 82, 93, 88), (86, 83, 89, 91), (110, 98, 103, 109), (119, 112, 98, 110), (123, 121, 96, 111), (111, 96, 100, 108), (120, 125, 97, 101), (121, 124, 100, 96), (97, 107, 106, 101), (125, 122, 107, 97), (113, 117, 105, 99), (99, 105, 104, 102), (107, 111, 108, 106), (122, 123, 111, 107), (117, 119, 110, 105), (105, 110, 109, 104), (126, 127, 119, 117), (104, 109, 118, 116), (120, 126, 117, 113), (102, 104, 116, 114), (103, 98, 112, 115), (99, 102, 114, 113), (109, 103, 115, 118), (127, 124, 112, 119), (108, 100, 124, 127), (101, 106, 126, 120), (106, 108, 127, 126), (116, 118, 123, 122), (114, 116, 122, 125), (115, 112, 124, 121), (113, 114, 125, 120), (118, 115, 121, 123), (142, 130, 135, 141), (151, 144, 130, 142), (155, 153, 128, 143), (143, 128, 132, 140), (152, 157, 129, 133), (153, 156, 132, 128), (129, 139, 138, 133), (157, 154, 139, 129), (145, 149, 137, 131), (131, 137, 136, 134), (139, 143, 140, 138), (154, 155, 143, 139), (149, 151, 142, 137), (137, 142, 141, 136), (158, 159, 151, 149), (136, 141, 150, 148), (152, 158, 149, 145), (134, 136, 148, 146), (135, 130, 144, 147), (131, 134, 146, 145), (141, 135, 147, 150), (159, 156, 144, 151), (140, 132, 156, 159), (133, 138, 158, 152), (138, 140, 159, 158), (148, 150, 155, 154), (146, 148, 154, 157), (147, 144, 156, 153), (145, 146, 157, 152), (150, 147, 153, 155), (174, 162, 167, 173), (183, 176, 162, 174), (187, 185, 160, 175), (175, 160, 164, 172), (184, 189, 161, 165), (185, 188, 164, 160), (161, 171, 170, 165), (189, 186, 171, 161), (177, 181, 169, 163), (163, 169, 168, 166), (171, 175, 172, 170), (186, 187, 175, 171), (181, 183, 174, 169), (169, 174, 173, 168), (190, 191, 183, 181), (168, 173, 182, 180), (184, 190, 181, 177), (166, 168, 180, 178), (167, 162, 176, 179), (163, 166, 178, 177), (173, 167, 179, 182), (191, 188, 176, 183), (172, 164, 188, 191), (165, 170, 190, 184), (170, 172, 191, 190), (180, 182, 187, 186), (178, 180, 186, 189), (179, 176, 188, 185), (177, 178, 189, 184), (182, 179, 185, 187), (206, 194, 199, 205), (215, 208, 194, 206), (219, 217, 192, 207), (207, 192, 196, 204), (216, 221, 193, 197), (217, 220, 196, 192), (193, 203, 202, 197), (221, 218, 203, 193), (209, 213, 201, 195), (195, 201, 200, 198), (203, 207, 204, 202), (218, 219, 207, 203), (213, 215, 206, 201), (201, 206, 205, 200), (222, 223, 215, 213), (200, 205, 214, 212), (216, 222, 213, 209), (198, 200, 212, 210), (199, 194, 208, 211), (195, 198, 210, 209), (205, 199, 211, 214), (223, 220, 208, 215), (204, 196, 220, 223), (197, 202, 222, 216), (202, 204, 223, 222), (212, 214, 219, 218), (210, 212, 218, 221), (211, 208, 220, 217), (209, 210, 221, 216), (214, 211, 217, 219), (238, 226, 231, 237), (247, 240, 226, 238), (251, 249, 224, 239), (239, 224, 228, 236), (248, 253, 225, 229), (249, 252, 228, 224), (225, 235, 234, 229), (253, 250, 235, 225), (241, 245, 233, 227), (227, 233, 232, 230), (235, 239, 236, 234), (250, 251, 239, 235), (245, 247, 238, 233), (233, 238, 237, 232), (254, 255, 247, 245), (232, 237, 246, 244), (248, 254, 245, 241), (230, 232, 244, 242), (231, 226, 240, 243), (227, 230, 242, 241), (237, 231, 243, 246), (255, 252, 240, 247), (236, 228, 252, 255), (229, 234, 254, 248), (234, 236, 255, 254), (244, 246, 251, 250), (242, 244, 250, 253), (243, 240, 252, 249), (241, 242, 253, 248), (246, 243, 249, 251)])
me_cube_010.materials.append(mat_material_001)
me_cube_010.use_remesh_preserve_volume = False
me_cube_010.use_remesh_preserve_attributes = False
me_cube_010.use_mirror_vertex_groups = False
me_cube_010.update()
me_cube_002 = bpy.data.meshes.new('Cube.002')
me_cube_002.from_pydata([(0.9561, -1.037, -1.0), (0.9561, 0.3211, -1.0), (0.9561, 0.2001, 0.5818), (0.9561, -0.3578, 0.725), (0.9561, -0.9157, 0.5818), (1.027, -1.018, -1.0), (1.027, 0.3397, -1.0), (1.027, 0.2187, 0.5818), (1.027, -0.3392, 0.725), (1.027, -0.8971, 0.5818), (1.024, -0.9111, -1.0), (1.024, 0.2328, -1.0), (1.024, 0.1308, 0.5042), (1.024, -0.3392, 0.6249), (1.024, -0.8092, 0.5042), (0.9631, -0.9111, -1.0), (0.9631, 0.2328, -1.0), (0.9631, 0.1308, 0.5042), (0.9631, -0.3392, 0.6249), (0.9631, -0.8092, 0.5042)], [], [(1, 2, 7, 6), (8, 9, 14, 13), (2, 3, 8, 7), (3, 4, 9, 8), (4, 0, 5, 9), (14, 10, 15, 19), (12, 13, 18, 17), (7, 8, 13, 12), (9, 5, 10, 14), (6, 7, 12, 11), (11, 12, 17, 16), (13, 14, 19, 18)])
me_cube_002.materials.append(mat_material_001)
me_cube_002.use_remesh_preserve_volume = False
me_cube_002.use_remesh_preserve_attributes = False
me_cube_002.use_mirror_vertex_groups = False
me_cube_002.update()
me_cube_003 = bpy.data.meshes.new('Cube.003')
me_cube_003.from_pydata([(0.9608, -0.9554, -0.9978), (0.9608, -0.3392, -0.9978), (0.9608, 0.277, -0.9978), (0.9608, 0.1672, 0.5467), (0.9608, -0.3392, 0.6767), (0.9608, -0.8455, 0.5467)], [], [(1, 4, 5, 0), (2, 3, 4, 1)])
me_cube_003.materials.append(mat_material_002)
me_cube_003.use_remesh_preserve_volume = False
me_cube_003.use_remesh_preserve_attributes = False
me_cube_003.use_mirror_vertex_groups = False
me_cube_003.update()
me_cube_001 = bpy.data.meshes.new('Cube.001')
me_cube_001.from_pydata([(-1.044, -1.716, -1.0), (-1.044, -1.716, 1.0), (-1.044, 1.0, -1.0), (-1.044, 1.0, 1.0), (0.9561, -1.716, -1.0), (0.9561, -1.716, 1.0), (0.9561, 1.0, -1.0), (0.9561, 1.0, 1.0), (-1.044, 0.3211, -1.0), (-1.044, -0.3578, -1.0), (-1.044, -1.037, -1.0), (-1.044, -1.037, 1.0), (-1.044, -0.3578, 1.0), (-1.044, 0.3211, 1.0), (0.9561, -1.037, -1.0), (0.9561, -0.3578, -1.0), (0.9561, 0.3211, -1.0), (0.9561, 0.3211, 1.0), (0.9561, -0.3578, 1.144), (0.9561, -1.037, 1.0), (-1.044, -1.716, 0.725), (-1.044, 1.0, 0.725), (0.9561, 1.0, 0.725), (0.9561, -1.716, 0.725), (0.9561, 0.2001, 0.5818), (0.9561, -0.3578, 0.725), (0.9561, -0.9157, 0.5818), (-1.044, -1.037, 0.725), (-1.044, -0.3578, 0.725), (-1.044, 0.3211, 0.725), (0.9561, -1.489, 1.0), (0.9561, -1.263, 1.0), (-1.044, -1.489, -1.0), (-1.044, -1.263, -1.0), (-1.044, 0.7737, 0.725), (-1.044, 0.5474, 0.725), (0.9561, 0.4667, 0.6296), (0.9561, 0.7334, 0.6773), (0.9561, 0.5474, 1.0), (0.9561, 0.7737, 1.0), (-1.044, 0.5474, -1.0), (-1.044, 0.7737, -1.0), (1.011, 0.7737, -1.0), (0.9561, 0.5474, -1.0), (-1.044, 0.7737, 1.0), (-1.044, 0.5474, 1.0), (-1.044, -1.489, 1.0), (-1.044, -1.263, 1.0), (0.9561, -1.489, -1.0), (0.9561, -1.263, -1.0), (-1.044, -1.489, 0.725), (-1.044, -1.263, 0.725), (0.8817, -1.182, 0.6296), (0.9561, -1.449, 0.6773), (-1.044, 1.0, 0.38), (-1.044, 1.0, 0.03502), (-1.044, 1.0, -0.31), (-1.044, 1.0, -0.655), (0.9561, 1.0, 0.38), (0.9561, 1.0, 0.03502), (0.9561, 1.0, -0.31), (0.9561, 1.0, -0.655), (0.9561, -1.716, 0.38), (0.9561, -1.716, 0.03502), (0.9561, -1.716, -0.31), (0.9561, -1.716, -0.655), (0.9561, 0.2243, 0.2655), (0.9561, 0.2485, -0.05091), (0.9561, 0.2727, -0.3673), (0.9561, 0.2969, -0.6836), (0.9561, -0.9399, 0.2655), (0.9561, -0.9641, -0.05091), (0.9561, -0.9883, -0.3673), (0.9561, -1.012, -0.6836), (-1.044, -1.037, 0.38), (-1.044, -1.037, 0.03502), (-1.044, -1.037, -0.31), (-1.044, -1.037, -0.655), (-1.044, -0.3578, 0.38), (-1.044, -0.3578, 0.03502), (-1.044, -0.3578, -0.31), (-1.044, -0.3578, -0.655), (-1.044, 0.3211, 0.38), (-1.044, 0.3211, 0.03502), (-1.044, 0.3211, -0.31), (-1.044, 0.3211, -0.655), (-1.044, -1.716, -0.655), (-1.044, -1.716, -0.31), (-1.044, -1.716, 0.03502), (-1.044, -1.716, 0.38), (0.8817, 0.4829, 0.3037), (0.9561, 0.499, -0.02226), (0.8817, 0.5151, -0.3482), (0.9561, 0.5313, -0.6741), (0.8817, 0.7414, 0.3418), (1.011, 0.7495, 0.006381), (0.9561, 0.7576, -0.3291), (0.9561, 0.7656, -0.6645), (-1.044, 0.7737, 0.38), (-1.044, 0.7737, 0.03502), (-1.044, 0.7737, -0.31), (-1.044, 0.7737, -0.655), (-1.044, 0.5474, 0.38), (-1.044, 0.5474, 0.03502), (-1.044, 0.5474, -0.31), (-1.044, 0.5474, -0.655), (1.011, -1.198, 0.3037), (0.9561, -1.215, -0.02226), (0.8817, -1.231, -0.3482), (0.9561, -1.247, -0.6741), (0.9561, -1.457, 0.3418), (0.9561, -1.465, 0.006381), (0.9561, -1.473, -0.3291), (0.9561, -1.481, -0.6645), (-1.044, -1.489, 0.38), (-1.044, -1.489, 0.03502), (-1.044, -1.489, -0.31), (-1.044, -1.489, -0.655), (-1.044, -1.263, 0.38), (-1.044, -1.263, 0.03502), (-1.044, -1.263, -0.31), (-1.044, -1.263, -0.655), (-1.044, -1.716, 0.9426), (-1.044, 1.0, 0.9426), (0.9561, 1.0, 0.9426), (0.9561, -1.716, 0.9426), (0.9561, 0.2958, 0.9126), (0.9561, -0.3578, 0.9426), (0.9561, -1.011, 0.9126), (-1.044, -1.037, 0.9426), (-1.044, -0.3578, 0.9426), (-1.044, 0.3211, 0.9426), (-1.044, 0.7737, 0.9426), (-1.044, 0.5474, 0.9426), (0.9561, 0.5306, 0.9226), (0.9561, 0.7653, 0.9326), (-1.044, -1.489, 0.9426), (-1.044, -1.263, 0.9426), (0.9406, -1.246, 0.9226), (0.9561, -1.481, 0.9326), (-1.044, 1.0, -0.972), (0.9561, 1.0, -0.972), (0.9561, -1.716, -0.972), (0.9561, 0.3191, -0.9744), (0.9561, -1.035, -0.9744), (-1.044, -1.037, -0.972), (-1.044, -0.3578, -0.972), (-1.044, 0.3211, -0.972), (0.9561, 0.5461, -0.9736), (1.006, 0.773, -0.9728), (-1.044, 0.7737, -0.972), (-1.044, 0.5474, -0.972), (0.9561, -1.262, -0.9736), (0.9561, -1.489, -0.9728), (-1.044, -1.489, -0.972), (-1.044, -1.263, -0.972), (-1.044, -1.716, -0.972), (-1.044, 0.9674, 1.0), (0.964, 0.9674, -1.0), (-1.044, 0.9674, 0.725), (0.9561, 0.9615, 0.7182), (0.9561, 0.9674, 1.0), (-1.044, 0.9674, -1.0), (0.9561, 0.9662, -0.6564), (0.9561, 0.965, -0.3127), (0.964, 0.9639, 0.03089), (0.9454, 0.9627, 0.3745), (-1.044, 0.9674, -0.655), (-1.044, 0.9674, -0.31), (-1.044, 0.9674, 0.03502), (-1.044, 0.9674, 0.38), (0.9561, 0.9661, 0.9411), (-1.044, 0.9674, 0.9426), (-1.044, 0.9674, -0.972), (0.9634, 0.9673, -0.9721), (-1.044, -1.65, -1.0), (0.9561, -1.65, 1.0), (0.9561, -1.638, 0.7111), (-1.044, -1.65, 1.0), (0.9561, -1.65, -1.0), (-1.044, -1.65, 0.725), (-1.044, -1.65, -0.655), (-1.044, -1.65, -0.31), (-1.044, -1.65, 0.03502), (-1.044, -1.65, 0.38), (0.9561, -1.647, -0.6578), (0.9561, -1.645, -0.3156), (0.9561, -1.643, 0.02667), (0.9561, -1.64, 0.3689), (-1.044, -1.65, 0.9426), (0.9561, -1.647, 0.9396), (0.9561, -1.649, -0.9723), (-1.044, -1.65, -0.972), (0.5561, 1.0, -1.0), (0.1561, 1.0, -1.0), (-0.2439, 1.0, -1.0), (-0.6439, 1.0, -1.0), (-0.6439, 1.0, 1.0), (-0.2439, 1.0, 1.0), (0.1561, 1.0, 1.0), (0.5561, 1.0, 1.0), (-0.6439, -1.716, -1.0), (-0.2439, -1.716, -1.0), (0.1561, -1.716, -1.0), (0.5561, -1.716, -1.0), (0.5561, -1.716, 1.0), (0.1561, -1.716, 1.0), (-0.2439, -1.716, 1.0), (-0.6439, -1.716, 1.0), (-0.6439, 0.3211, 1.0), (-0.2439, 0.3211, 1.0), (0.1561, 0.3211, 1.24), (0.5561, 0.3211, 1.0), (-0.6439, -0.3578, 1.144), (-0.2439, -0.3578, 1.0), (0.1561, -0.3578, 1.0), (0.5561, -0.3578, 1.24), (-0.6439, -1.037, 1.0), (-0.2439, -1.037, 1.0), (0.1561, -1.037, 1.0), (0.5561, -1.037, 1.0), (0.5561, 0.3211, -1.0), (0.1561, 0.3211, -1.0), (-0.2439, 0.3211, -1.0), (-0.6439, 0.3211, -1.0), (0.5561, -0.3578, -1.0), (0.1561, -0.3578, -1.0), (-0.2439, -0.3578, -1.0), (-0.6439, -0.3578, -1.0), (0.5561, -1.037, -1.0), (0.1561, -1.037, -1.0), (-0.2439, -1.037, -1.0), (-0.6439, -1.037, -1.0), (0.5561, -1.716, 0.725), (0.1561, -1.716, 0.725), (-0.2439, -1.716, 0.725), (-0.6439, -1.716, 0.725), (-0.6439, 1.0, 0.725), (-0.2439, 1.186, 0.725), (0.1561, 1.0, 0.725), (0.5561, 1.186, 0.725), (-0.6439, 0.5474, 1.0), (-0.2439, 0.5474, 1.0), (0.1561, 0.5474, 1.0), (0.5561, 0.5474, 1.0), (-0.6439, 0.7737, 1.0), (-0.2439, 0.7737, 1.144), (0.1561, 0.7737, 1.0), (0.5561, 0.7737, 1.144), (0.5561, 0.5474, -1.0), (0.1561, 0.5474, -1.0), (-0.2439, 0.5474, -1.0), (-0.6439, 0.5474, -1.0), (0.5999, 0.7737, -1.0), (0.189, 0.7737, -1.0), (-0.222, 0.7737, -1.0), (-0.633, 0.7737, -1.0), (-0.6439, -1.263, 1.144), (-0.2439, -1.263, 1.0), (0.1561, -1.263, 1.0), (0.5561, -1.263, 1.24), (-0.6439, -1.489, 1.0), (-0.2439, -1.489, 1.24), (0.1561, -1.489, 1.0), (0.5561, -1.489, 1.221), (0.5561, -1.263, -1.0), (0.1561, -1.263, -1.0), (-0.2439, -1.263, -1.0), (-0.6439, -1.263, -1.0), (0.5561, -1.489, -1.0), (0.1561, -1.489, -1.0), (-0.2439, -1.489, -1.0), (-0.6439, -1.489, -1.0), (-0.6439, 1.0, -0.655), (-0.2439, 1.186, -0.655), (0.1561, 1.0, -0.655), (0.5561, 1.186, -0.655), (-0.6439, 1.0, -0.31), (-0.2439, 1.0, -0.31), (0.1561, 1.0, -0.31), (0.5561, 1.186, -0.31), (-0.6439, 1.0, 0.03502), (-0.2439, 1.186, 0.03502), (0.1561, 1.0, 0.03502), (0.5561, 1.0, 0.03502), (-0.6439, 1.186, 0.38), (-0.2439, 1.0, 0.38), (0.1561, 1.186, 0.38), (0.5561, 1.0, 0.38), (0.5561, -1.716, -0.655), (0.1561, -1.716, -0.655), (-0.2439, -1.716, -0.655), (-0.6439, -1.716, -0.655), (0.5561, -1.716, -0.31), (0.1561, -1.716, -0.31), (-0.2439, -1.716, -0.31), (-0.6439, -1.716, -0.31), (0.5561, -1.716, 0.03502), (0.1561, -1.716, 0.03502), (-0.2439, -1.716, 0.03502), (-0.6439, -1.716, 0.03502), (0.5561, -1.716, 0.38), (0.1561, -1.716, 0.38), (-0.2439, -1.716, 0.38), (-0.6439, -1.716, 0.38), (0.5561, -1.716, 0.9426), (0.1561, -1.716, 0.9426), (-0.2439, -1.716, 0.9426), (-0.6439, -1.716, 0.9426), (-0.6439, 1.0, 0.9426), (-0.2439, 1.0, 0.9426), (0.1561, 1.0, 0.9426), (0.5561, 1.0, 0.9426), (0.5561, -1.716, -0.972), (0.1561, -1.716, -0.972), (-0.2439, -1.716, -0.972), (-0.6439, -1.716, -0.972), (-0.6439, 1.0, -0.972), (-0.2439, 1.0, -0.972), (0.1561, 1.0, -0.972), (0.5561, 1.0, -0.972), (0.5624, 0.9674, -1.0), (0.1608, 0.9674, -1.0), (-0.2407, 0.9674, -1.0), (-0.6423, 0.9674, -1.0), (-0.6439, 0.9674, 1.0), (-0.2439, 0.9674, 1.0), (0.1561, 0.9674, 1.0), (0.5561, 0.9674, 1.0), (-0.6439, -1.65, 1.0), (-0.2439, -1.65, 1.0), (0.1561, -1.65, 1.0), (0.5561, -1.65, 1.0), (0.5561, -1.65, -1.0), (0.1561, -1.65, -1.0), (-0.2439, -1.65, -1.0), (-0.6439, -1.65, -1.0)], [], [(172, 157, 3, 123), (312, 200, 7, 124), (190, 176, 5, 125), (308, 208, 1, 122), (333, 179, 4, 204), (329, 178, 1, 208), (241, 45, 13, 209), (209, 13, 12, 213), (213, 12, 11, 217), (249, 43, 16, 221), (221, 16, 15, 225), (225, 15, 14, 229), (134, 38, 17, 126), (126, 17, 18, 127), (127, 18, 19, 128), (137, 47, 11, 129), (129, 11, 12, 130), (130, 12, 13, 131), (78, 28, 29, 82), (74, 27, 28, 78), (118, 51, 27, 74), (106, 52, 53, 110), (90, 36, 24, 66), (304, 236, 20, 89), (188, 177, 23, 62), (288, 240, 22, 58), (170, 159, 21, 54), (70, 26, 52, 106), (133, 45, 44, 132), (131, 13, 45, 133), (245, 44, 45, 241), (325, 157, 44, 245), (253, 42, 43, 249), (321, 158, 42, 253), (135, 39, 38, 134), (171, 161, 39, 135), (94, 37, 36, 90), (166, 160, 37, 94), (102, 35, 34, 98), (82, 29, 35, 102), (184, 180, 50, 114), (114, 50, 51, 118), (189, 178, 46, 136), (136, 46, 47, 137), (217, 11, 47, 257), (257, 47, 46, 261), (229, 14, 49, 265), (265, 49, 48, 269), (128, 19, 31, 138), (138, 31, 30, 139), (154, 117, 121, 155), (117, 116, 120, 121), (116, 115, 119, 120), (115, 114, 118, 119), (192, 181, 117, 154), (181, 182, 116, 117), (182, 183, 115, 116), (183, 184, 114, 115), (147, 85, 105, 151), (85, 84, 104, 105), (84, 83, 103, 104), (83, 82, 102, 103), (151, 105, 101, 150), (105, 104, 100, 101), (104, 103, 99, 100), (103, 102, 98, 99), (174, 163, 97, 149), (163, 164, 96, 97), (164, 165, 95, 96), (165, 166, 94, 95), (149, 97, 93, 148), (97, 96, 92, 93), (96, 95, 91, 92), (95, 94, 90, 91), (144, 73, 109, 152), (73, 72, 108, 109), (72, 71, 107, 108), (71, 70, 106, 107), (173, 167, 57, 140), (167, 168, 56, 57), (168, 169, 55, 56), (169, 170, 54, 55), (320, 276, 61, 141), (276, 280, 60, 61), (280, 284, 59, 60), (284, 288, 58, 59), (191, 185, 65, 142), (185, 186, 64, 65), (186, 187, 63, 64), (187, 188, 62, 63), (316, 292, 86, 156), (292, 296, 87, 86), (296, 300, 88, 87), (300, 304, 89, 88), (148, 93, 69, 143), (93, 92, 68, 69), (92, 91, 67, 68), (91, 90, 66, 67), (152, 109, 113, 153), (109, 108, 112, 113), (108, 107, 111, 112), (107, 106, 110, 111), (155, 121, 77, 145), (121, 120, 76, 77), (120, 119, 75, 76), (119, 118, 74, 75), (145, 77, 81, 146), (77, 76, 80, 81), (76, 75, 79, 80), (75, 74, 78, 79), (146, 81, 85, 147), (81, 80, 84, 85), (80, 79, 83, 84), (79, 78, 82, 83), (52, 138, 139, 53), (26, 128, 138, 52), (50, 136, 137, 51), (180, 189, 136, 50), (160, 171, 135, 37), (37, 135, 134, 36), (29, 131, 133, 35), (35, 133, 132, 34), (28, 130, 131, 29), (27, 129, 130, 28), (51, 137, 129, 27), (25, 127, 128, 26), (24, 126, 127, 25), (36, 134, 126, 24), (236, 308, 122, 20), (177, 190, 125, 23), (240, 312, 124, 22), (159, 172, 123, 21), (9, 146, 147, 8), (10, 145, 146, 9), (33, 155, 145, 10), (49, 152, 153, 48), (43, 148, 143, 16), (201, 316, 156, 0), (179, 191, 142, 4), (193, 320, 141, 6), (162, 173, 140, 2), (14, 144, 152, 49), (42, 149, 148, 43), (158, 174, 149, 42), (40, 151, 150, 41), (8, 147, 151, 40), (175, 192, 154, 32), (32, 154, 155, 33), (6, 141, 174, 158), (41, 150, 173, 162), (34, 132, 172, 159), (22, 124, 171, 160), (99, 98, 170, 169), (100, 99, 169, 168), (101, 100, 168, 167), (150, 101, 167, 173), (59, 58, 166, 165), (60, 59, 165, 164), (61, 60, 164, 163), (141, 61, 163, 174), (58, 22, 160, 166), (124, 7, 161, 171), (193, 6, 158, 321), (197, 3, 157, 325), (98, 34, 159, 170), (132, 44, 157, 172), (0, 156, 192, 175), (48, 153, 191, 179), (53, 139, 190, 177), (20, 122, 189, 180), (111, 110, 188, 187), (112, 111, 187, 186), (113, 112, 186, 185), (153, 113, 185, 191), (88, 89, 184, 183), (87, 88, 183, 182), (86, 87, 182, 181), (156, 86, 181, 192), (122, 1, 178, 189), (89, 20, 180, 184), (110, 53, 177, 188), (261, 46, 178, 329), (269, 48, 179, 333), (139, 30, 176, 190), (32, 272, 336, 175), (272, 271, 335, 336), (271, 270, 334, 335), (270, 269, 333, 334), (30, 264, 332, 176), (264, 263, 331, 332), (263, 262, 330, 331), (262, 261, 329, 330), (7, 200, 328, 161), (200, 199, 327, 328), (199, 198, 326, 327), (198, 197, 325, 326), (2, 196, 324, 162), (196, 195, 323, 324), (195, 194, 322, 323), (194, 193, 321, 322), (2, 140, 317, 196), (196, 317, 318, 195), (195, 318, 319, 194), (194, 319, 320, 193), (4, 142, 313, 204), (204, 313, 314, 203), (203, 314, 315, 202), (202, 315, 316, 201), (21, 123, 309, 237), (237, 309, 310, 238), (238, 310, 311, 239), (239, 311, 312, 240), (23, 125, 305, 233), (233, 305, 306, 234), (234, 306, 307, 235), (235, 307, 308, 236), (63, 62, 301, 297), (297, 301, 302, 298), (298, 302, 303, 299), (299, 303, 304, 300), (64, 63, 297, 293), (293, 297, 298, 294), (294, 298, 299, 295), (295, 299, 300, 296), (65, 64, 293, 289), (289, 293, 294, 290), (290, 294, 295, 291), (291, 295, 296, 292), (142, 65, 289, 313), (313, 289, 290, 314), (314, 290, 291, 315), (315, 291, 292, 316), (55, 54, 285, 281), (281, 285, 286, 282), (282, 286, 287, 283), (283, 287, 288, 284), (56, 55, 281, 277), (277, 281, 282, 278), (278, 282, 283, 279), (279, 283, 284, 280), (57, 56, 277, 273), (273, 277, 278, 274), (274, 278, 279, 275), (275, 279, 280, 276), (140, 57, 273, 317), (317, 273, 274, 318), (318, 274, 275, 319), (319, 275, 276, 320), (33, 268, 272, 32), (268, 267, 271, 272), (267, 266, 270, 271), (266, 265, 269, 270), (10, 232, 268, 33), (232, 231, 267, 268), (231, 230, 266, 267), (230, 229, 265, 266), (31, 260, 264, 30), (260, 259, 263, 264), (259, 258, 262, 263), (258, 257, 261, 262), (19, 220, 260, 31), (220, 219, 259, 260), (219, 218, 258, 259), (218, 217, 257, 258), (162, 324, 256, 41), (324, 323, 255, 256), (323, 322, 254, 255), (322, 321, 253, 254), (41, 256, 252, 40), (256, 255, 251, 252), (255, 254, 250, 251), (254, 253, 249, 250), (161, 328, 248, 39), (328, 327, 247, 248), (327, 326, 246, 247), (326, 325, 245, 246), (39, 248, 244, 38), (248, 247, 243, 244), (247, 246, 242, 243), (246, 245, 241, 242), (54, 21, 237, 285), (285, 237, 238, 286), (286, 238, 239, 287), (287, 239, 240, 288), (62, 23, 233, 301), (301, 233, 234, 302), (302, 234, 235, 303), (303, 235, 236, 304), (9, 228, 232, 10), (228, 227, 231, 232), (227, 226, 230, 231), (226, 225, 229, 230), (8, 224, 228, 9), (224, 223, 227, 228), (223, 222, 226, 227), (222, 221, 225, 226), (40, 252, 224, 8), (252, 251, 223, 224), (251, 250, 222, 223), (250, 249, 221, 222), (18, 216, 220, 19), (216, 215, 219, 220), (215, 214, 218, 219), (214, 213, 217, 218), (17, 212, 216, 18), (212, 211, 215, 216), (211, 210, 214, 215), (210, 209, 213, 214), (38, 244, 212, 17), (244, 243, 211, 212), (243, 242, 210, 211), (242, 241, 209, 210), (176, 332, 205, 5), (332, 331, 206, 205), (331, 330, 207, 206), (330, 329, 208, 207), (175, 336, 201, 0), (336, 335, 202, 201), (335, 334, 203, 202), (334, 333, 204, 203), (125, 5, 205, 305), (305, 205, 206, 306), (306, 206, 207, 307), (307, 207, 208, 308), (123, 3, 197, 309), (309, 197, 198, 310), (310, 198, 199, 311), (311, 199, 200, 312)])
me_cube_001.polygons.foreach_set('use_smooth', [True] * 328)
me_cube_001.use_remesh_preserve_volume = False
me_cube_001.use_remesh_preserve_attributes = False
me_cube_001.use_mirror_vertex_groups = False
me_cube_001.update()
me_cube = bpy.data.meshes.new('Cube')
me_cube.from_pydata([(1.0, 1.0, -1.0), (1.0, -1.0, -1.0), (-1.0, -1.0, -1.0), (-1.0, 1.0, -1.0), (1.0, 1.0, 1.0), (1.0, -1.0, 0.99), (-1.0, -1.0, 1.0), (-1.0, 1.0, 1.0), (1.0, 0.9738, -1.0), (-1.0, 0.9738, -1.0), (1.0, 0.9738, 1.0), (-1.0, 0.9738, 1.0), (1.0, -0.9585, -1.0), (1.0, -0.9585, 1.0), (-1.0, -0.9585, -1.0), (-1.0, -0.9585, 1.0), (1.0, 1.0, 0.9274), (1.0, -1.0, 0.9274), (-1.0, -1.0, 0.9274), (-1.0, 1.0, 0.9274), (-1.0, 0.9738, 0.9274), (1.0, 0.9738, 0.9274), (-1.0, -0.9585, 0.9274), (1.0, -0.9585, 0.9274), (-1.0, 0.9738, -0.9033), (1.0, 0.9738, -0.9033), (-1.0, -0.9585, -0.9033), (1.0, -0.9585, -0.9033), (1.0, 1.0, -0.9033), (1.0, -1.0, -0.9033), (-1.0, -1.0, -0.9033), (-1.0, 1.0, -0.9033), (0.9216, 1.0, -1.0), (0.9216, -1.0, -1.0), (0.9216, 1.0, 1.0), (0.9216, -1.0, 1.0), (0.9216, 0.9738, 1.0), (0.9216, 0.9738, -1.0), (0.9216, -0.9585, 1.0), (0.9216, -0.9585, -1.0), (0.9216, 1.0, 0.9274), (0.9216, -1.0, 0.9274), (0.9216, -1.0, -0.9033), (0.9216, 1.0, -0.9033), (-0.9105, 1.0, -1.0), (-0.9105, -1.0, -1.0), (-0.9105, 1.0, 1.0), (-0.9105, -1.0, 1.0), (-0.9105, 0.9738, -1.0), (-0.9105, -0.9585, -1.0), (-0.9105, 1.0, 0.9274), (-0.9105, -1.0, 0.9274), (-0.9105, -1.0, -0.9033), (-0.9105, 1.0, -0.9033), (-0.9105, 0.9738, 1.0), (-0.9105, -0.9585, 1.0), (1.0, 1.0, -0.5982), (1.0, 1.0, -0.2931), (1.0, 1.0, 0.01206), (1.0, 1.0, 0.3172), (1.0, 1.0, 0.6223), (1.0, -1.0, -0.5982), (1.0, -1.0, -0.2931), (1.0, -1.0, 0.01206), (1.0, -1.0, 0.3172), (1.0, -1.0, 0.6223), (-1.0, -1.0, -0.5982), (-1.0, -1.0, -0.2931), (-1.0, -1.0, 0.01206), (-1.0, -1.0, 0.3172), (-1.0, -1.0, 0.6223), (-1.0, 1.0, -0.5982), (-1.0, 1.0, -0.2931), (-1.0, 1.0, 0.01206), (-1.0, 1.0, 0.3172), (-1.0, 1.0, 0.6223), (-1.0, 0.9738, 0.6223), (-1.0, 0.9738, 0.3172), (-1.0, 0.9738, 0.01206), (-1.0, 0.9738, -0.2931), (-1.0, 0.9738, -0.5982), (1.0, 0.9738, 0.6223), (1.0, 0.9738, 0.3172), (1.0, 0.9738, 0.01206), (1.0, 0.9738, -0.2931), (1.0, 0.9738, -0.5982), (-1.0, -0.9585, 0.6223), (-1.0, -0.9585, 0.3172), (-1.0, -0.9585, 0.01206), (-1.0, -0.9585, -0.2931), (-1.0, -0.9585, -0.5982), (0.8605, -0.9585, 0.6223), (1.0, -0.9585, 0.3172), (1.0, -0.9585, 0.01206), (1.0, -0.9585, -0.2931), (1.0, -0.9585, -0.5982), (0.9216, 1.0, -0.5982), (0.9216, 1.0, -0.2931), (0.9216, 1.0, 0.01206), (0.9216, 1.0, 0.3172), (0.9216, 1.0, 0.6223), (0.9216, -1.0, 0.6223), (0.9216, -1.0, 0.3172), (0.9216, -1.047, 0.01206), (0.9216, -1.0, -0.2931), (0.9216, -1.0, -0.5982), (-0.9105, 1.0, -0.5982), (-0.9105, 1.0, -0.2931), (-0.9105, 1.0, 0.01206), (-0.9105, 1.0, 0.3172), (-0.9105, 1.0, 0.6223), (-0.9105, -1.046, 0.6223), (-0.9105, -1.0, 0.3172), (-0.9105, -1.0, 0.01206), (-0.9105, -1.0, -0.2931), (-0.9105, -1.0, -0.5982), (-1.0, -0.8098, -1.0), (-1.0, -0.6612, -1.0), (-1.0, -0.5126, -1.0), (-1.0, -0.3639, -1.0), (-1.0, -0.2153, -1.0), (-1.0, -0.06665, -1.0), (-1.0, 0.08198, -1.0), (-1.0, 0.2306, -1.0), (-1.0, 0.3793, -1.0), (-1.0, 0.5279, -1.0), (-1.0, 0.6765, -1.0), (-1.0, 0.8252, -1.0), (-1.0, -0.8098, 1.0), (-1.0, -0.6612, 1.0), (-1.0, -0.5126, 1.0), (-1.0, -0.3639, 1.0), (-1.0, -0.2153, 1.0), (-1.0, -0.06665, 1.0), (-1.0, 0.08198, 1.0), (-1.0, 0.2306, 1.0), (-1.0, 0.3793, 1.0), (-1.0, 0.5279, 1.0), (-1.0, 0.6765, 1.0), (-1.0, 0.8252, 1.0), (1.0, 0.8252, -1.0), (1.0, 0.6765, -1.0), (1.0, 0.5279, -1.0), (1.0, 0.3793, -1.0), (1.0, 0.2306, -1.0), (1.0, 0.08198, -1.0), (1.0, -0.06665, -1.0), (1.0, -0.2153, -1.0), (1.0, -0.3639, -1.0), (1.0, -0.5126, -1.0), (1.0, -0.6612, -1.0), (1.0, -0.8098, -1.0), (1.0, 0.8252, 1.0), (1.0, 0.6765, 1.0), (1.0, 0.5279, 1.0), (1.0, 0.3793, 1.0), (1.0, 0.2306, 1.0), (1.0, 0.08198, 1.0), (1.0, -0.06665, 1.0), (1.0, -0.2153, 1.0), (1.0, -0.3639, 1.0), (1.0, -0.5126, 1.0), (1.0, -0.6612, 1.0), (1.0, -0.8098, 1.0), (1.0, 0.8252, 0.9274), (1.0, 0.6765, 0.9274), (1.0, 0.5279, 0.9274), (1.0, 0.3793, 0.9274), (1.0, 0.2306, 0.9274), (1.0, 0.08198, 0.9274), (1.0, -0.06665, 0.9274), (1.0, -0.2153, 0.8904), (1.0, -0.3639, 0.9274), (1.0, -0.5126, 0.9274), (1.0, -0.6612, 0.9274), (1.0, -0.8098, 0.9274), (-1.0, -0.8098, 0.9274), (-1.0, -0.6612, 0.9274), (-1.0, -0.5126, 0.9274), (-1.0, -0.3639, 0.9274), (-1.0, -0.2153, 0.9274), (-1.0, -0.06665, 0.9274), (-1.0, 0.08198, 0.9274), (-1.0, 0.2306, 0.9274), (-1.0, 0.3793, 0.9274), (-1.0, 0.5279, 0.9274), (-1.0, 0.6765, 0.9274), (-1.0, 0.8252, 0.9274), (-1.0, -0.8098, -0.9033), (-1.0, -0.6612, -0.9033), (-1.0, -0.5126, -0.9033), (-1.0, -0.3639, -0.9033), (-1.0, -0.2153, -0.9033), (-1.0, -0.06665, -0.9033), (-1.0, 0.08198, -0.9033), (-1.0, 0.2306, -0.9033), (-1.0, 0.3793, -0.9033), (-1.0, 0.5279, -0.9033), (-1.0, 0.6765, -0.9033), (-1.0, 0.8252, -0.9033), (1.0, 0.8252, -0.9033), (1.0, 0.6765, -0.9033), (1.0, 0.5279, -0.9033), (1.0, 0.3793, -0.9033), (1.0, 0.2306, -0.9033), (1.0, 0.08198, -0.9033), (1.0, -0.06665, -0.9033), (1.0, -0.2153, -0.9033), (1.0, -0.3639, -0.9033), (1.0, -0.5126, -0.9033), (1.0, -0.6612, -0.9033), (1.0, -0.8098, -0.9033), (0.9216, -0.8098, -1.0), (0.9216, -0.6612, -1.0), (0.9216, -0.5126, -1.0), (0.9216, -0.3639, -1.0), (0.9216, -0.2153, -1.0), (0.9216, -0.06665, -1.0), (0.9216, 0.08198, -1.0), (0.9216, 0.2306, -1.0), (0.9216, 0.3793, -1.0), (0.9216, 0.5279, -1.0), (0.9216, 0.6765, -1.0), (0.9216, 0.8252, -1.0), (0.9216, 0.8252, 1.0), (0.9216, 0.6765, 1.0), (0.9216, 0.5279, 1.0), (0.9216, 0.3793, 1.0), (0.9216, 0.2306, 1.0), (0.9216, 0.08198, 1.0), (0.9216, -0.06665, 1.0), (0.9216, -0.2153, 1.0), (0.9216, -0.3639, 1.0), (0.9216, -0.5126, 1.0), (0.9216, -0.6612, 1.0), (0.9216, -0.8098, 1.144), (-0.9105, -0.8098, -1.0), (-0.9105, -0.6612, -1.0), (-0.9105, -0.5126, -1.0), (-0.9105, -0.3639, -1.0), (-0.9105, -0.2153, -1.0), (-0.9105, -0.06665, -1.0), (-0.9105, 0.08198, -1.0), (-0.9105, 0.2306, -1.0), (-0.9105, 0.3793, -1.0), (-0.9105, 0.5279, -1.0), (-0.9105, 0.6765, -1.0), (-0.9105, 0.8252, -1.0), (-0.9105, 0.8252, 1.0), (-0.9105, 0.6765, 1.0), (-0.9105, 0.5279, 1.0), (-0.9105, 0.3793, 1.0), (-0.9105, 0.2306, 1.0), (-0.9105, 0.08198, 1.0), (-0.9105, -0.06665, 1.0), (-0.9105, -0.2153, 1.0), (-0.9105, -0.3639, 1.0), (-0.9105, -0.5126, 1.144), (-0.9105, -0.6612, 1.0), (-0.9105, -0.8098, 1.0), (-1.0, -0.8098, -0.5982), (-1.0, -0.6612, -0.5982), (-1.0, -0.5126, -0.5982), (-1.0, -0.3639, -0.5982), (-1.0, -0.2153, -0.5982), (-1.0, -0.06665, -0.5982), (-1.0, 0.08198, -0.5982), (-1.0, 0.2306, -0.5982), (-1.0, 0.3793, -0.5982), (-1.0, 0.5279, -0.5982), (-1.0, 0.6765, -0.5982), (-1.0, 0.8252, -0.5982), (-1.0, -0.8098, -0.2931), (-1.0, -0.6612, -0.2931), (-1.0, -0.5126, -0.2931), (-1.0, -0.3639, -0.2931), (-1.0, -0.2153, -0.2931), (-1.0, -0.06665, -0.2931), (-1.0, 0.08198, -0.2931), (-1.0, 0.2306, -0.2931), (-1.0, 0.3793, -0.2931), (-1.0, 0.5279, -0.2931), (-1.0, 0.6765, -0.2931), (-1.0, 0.8252, -0.2931), (-1.0, -0.8098, 0.01206), (-1.0, -0.6612, 0.01206), (-1.0, -0.5126, 0.01206), (-1.0, -0.3639, 0.01206), (-1.0, -0.2153, 0.01206), (-1.0, -0.06665, 0.01206), (-1.0, 0.08198, 0.01206), (-1.0, 0.2306, 0.01206), (-1.0, 0.3793, 0.01206), (-1.0, 0.5279, 0.01206), (-1.0, 0.6765, 0.01206), (-1.0, 0.8252, 0.01206), (-1.0, -0.8098, 0.3172), (-1.0, -0.6612, 0.3172), (-1.0, -0.5126, 0.3172), (-1.0, -0.3639, 0.3172), (-1.0, -0.2153, 0.3172), (-1.0, -0.06665, 0.3172), (-1.0, 0.08198, 0.3172), (-1.0, 0.2306, 0.3172), (-1.0, 0.3793, 0.3172), (-1.0, 0.5279, 0.3172), (-1.0, 0.6765, 0.3172), (-1.0, 0.8252, 0.3172), (-1.0, -0.8098, 0.6223), (-1.0, -0.6612, 0.6223), (-1.0, -0.5126, 0.6223), (-1.0, -0.3639, 0.6223), (-1.0, -0.2153, 0.6223), (-1.0, -0.06665, 0.6223), (-1.0, 0.08198, 0.6223), (-1.0, 0.2306, 0.6223), (-1.0, 0.3793, 0.6223), (-1.0, 0.5279, 0.6223), (-1.0, 0.6765, 0.6223), (-1.0, 0.8252, 0.6223), (1.092, 0.8252, -0.5982), (1.0, 0.6765, -0.5982), (1.0, 0.5279, -0.5982), (0.9432, 0.3793, -0.5982), (1.0, 0.2306, -0.5982), (1.0, 0.08198, -0.5982), (1.0, -0.06665, -0.5982), (1.0, -0.2153, -0.5982), (0.8605, -0.3639, -0.5982), (1.0, -0.5126, -0.5982), (1.0, -0.6612, -0.5982), (1.092, -0.8098, -0.5982), (1.0, 0.8252, -0.2931), (1.0, 0.6765, -0.2931), (1.0, 0.5279, -0.2931), (1.0, 0.3793, -0.2931), (1.0, 0.2306, -0.2931), (0.8605, 0.08198, -0.2931), (1.0, -0.06665, -0.2931), (1.092, -0.2153, -0.2931), (1.0, -0.3639, -0.2931), (0.8605, -0.5126, -0.2931), (1.0, -0.6612, -0.2931), (1.0, -0.8098, -0.2931), (1.0, 0.8252, 0.01206), (0.8605, 0.6765, 0.01206), (1.0, 0.5279, 0.01206), (1.092, 0.3793, 0.01206), (1.0, 0.2306, 0.01206), (1.0, 0.08198, 0.01206), (1.0, -0.06665, 0.01206), (1.0, -0.2153, 0.01206), (1.0, -0.3639, 0.01206), (1.0, -0.5126, 0.01206), (1.0, -0.6612, 0.01206), (1.0, -0.8098, 0.01206), (0.8605, 0.8252, 0.3172), (1.0, 0.6765, 0.3172), (1.0, 0.5279, 0.3172), (1.0, 0.3793, 0.3172), (1.0, 0.2306, 0.3172), (1.0, 0.08198, 0.3172), (1.0, -0.06665, 0.3172), (1.0, -0.2153, 0.3172), (1.0, -0.3639, 0.3172), (1.0, -0.5126, 0.3172), (1.092, -0.6612, 0.3172), (1.0, -0.8098, 0.3172), (1.0, 0.8252, 0.6223), (1.0, 0.6765, 0.6223), (1.092, 0.5279, 0.6223), (1.0, 0.3793, 0.6223), (0.9432, 0.2306, 0.6223), (1.0, 0.08198, 0.6223), (0.8605, -0.06665, 0.6223), (1.0, -0.2153, 0.6223), (0.8605, -0.3639, 0.6223), (1.0, -0.5126, 0.6223), (1.0, -0.6612, 0.6223), (1.0, -0.8098, 0.6223), (-0.7069, 0.9738, 1.0), (-0.5033, 0.9738, 1.0), (-0.2998, 0.9738, 1.0), (-0.09621, 0.9738, 1.0), (0.1074, 0.9738, 1.0), (0.3109, 0.9738, 1.0), (0.5145, 0.9738, 1.0), (0.7181, 0.9738, 1.0), (-0.7069, -0.9585, 1.0), (-0.5033, -0.9585, 1.0), (-0.2998, -0.9585, 1.0), (-0.09621, -0.9585, 1.0), (0.1074, -0.9585, 1.0), (0.3109, -0.9585, 1.0), (0.5145, -0.9585, 1.0), (0.7181, -0.9585, 1.0), (0.7181, 1.0, -1.0), (0.5145, 1.0, -1.0), (0.3109, 1.0, -1.0), (0.1074, 1.0, -1.0), (-0.09621, 1.0, -1.0), (-0.2998, 1.0, -1.0), (-0.5033, 1.0, -1.0), (-0.7069, 1.0, -1.0), (0.7181, -1.0, -1.0), (0.5145, -1.0, -1.0), (0.3109, -1.0, -1.0), (0.1074, -1.0, -1.0), (-0.09621, -1.0, -1.0), (-0.2998, -1.0, -1.0), (-0.5033, -1.0, -1.0), (-0.7069, -1.0, -1.0), (0.7181, 1.0, 1.0), (0.5145, 1.0, 1.0), (0.3109, 1.0, 1.0), (0.1074, 1.0, 1.0), (-0.09621, 1.0, 1.0), (-0.2998, 1.0, 1.144), (-0.5033, 1.0, 1.0), (-0.7069, 1.0, 1.0), (0.7181, -1.0, 1.0), (0.5145, -1.0, 1.0), (0.3109, -1.0, 1.0), (0.1074, -1.0, 1.0), (-0.09621, -1.0, 1.0), (-0.2998, -1.0, 1.0), (-0.5033, -1.0, 1.0), (-0.7069, -1.0, 1.0), (0.7181, 0.9738, -1.0), (0.5145, 0.9738, -1.0), (0.3109, 0.9738, -1.0), (0.1074, 0.9738, -1.0), (-0.09621, 0.9738, -1.0), (-0.2998, 0.9738, -1.0), (-0.5033, 0.9738, -1.0), (-0.7069, 0.9738, -1.0), (0.7181, -0.9585, -1.0), (0.5145, -0.9585, -1.0), (0.3109, -0.9585, -1.0), (0.1074, -0.9585, -1.0), (-0.09621, -0.9585, -1.0), (-0.2998, -0.9585, -1.0), (-0.5033, -0.9585, -1.0), (-0.7069, -0.9585, -1.0), (0.7181, 1.0, 0.9274), (0.5145, 1.0, 0.9274), (0.3109, 1.0, 0.9274), (0.1074, 1.0, 0.9274), (-0.09621, 1.0, 0.9274), (-0.2998, 1.0, 0.9274), (-0.5033, 1.0, 0.9274), (-0.7069, 1.0, 0.9274), (0.7181, -1.047, 0.9274), (0.5145, -1.0, 0.9274), (0.3109, -1.0, 0.9274), (0.1074, -1.0, 0.9274), (-0.09621, -1.0, 0.9274), (-0.2998, -1.0, 0.9274), (-0.5033, -1.0, 0.9274), (-0.7069, -1.0, 0.9274), (0.7181, -1.0, -0.9033), (0.5145, -1.0, -0.9033), (0.3109, -1.0, -0.9033), (0.1074, -1.0, -0.9033), (-0.09621, -1.0, -0.9033), (-0.2998, -1.0, -0.9033), (-0.5033, -1.0, -0.9033), (-0.7069, -1.0, -0.9033), (0.7181, 1.0, -0.9033), (0.5145, 1.0, -0.9033), (0.3109, 1.0, -0.9033), (0.1074, 1.0, -0.9033), (-0.09621, 1.0, -0.9033), (-0.2998, 1.0, -0.9033), (-0.5033, 1.0, -0.9033), (-0.7069, 1.0, -0.9033), (0.7181, -1.047, -0.5982), (0.5145, -1.0, -0.5982), (0.3109, -1.0, -0.5982), (0.1074, -1.047, -0.5982), (-0.09621, -1.0, -0.5982), (-0.2998, -1.047, -0.5982), (-0.5033, -1.0, -0.5982), (-0.7069, -1.046, -0.5982), (0.7181, -1.0, -0.2931), (0.5145, -1.0, -0.2931), (0.3109, -1.0, -0.2931), (0.1074, -1.0, -0.2931), (-0.09621, -1.047, -0.2931), (-0.2998, -1.0, -0.2931), (-0.5033, -1.0, -0.2931), (-0.7069, -1.0, -0.2931), (0.7181, -1.0, 0.01206), (0.5145, -1.0, 0.01206), (0.3109, -1.0, 0.01206), (0.1074, -1.047, 0.01206), (-0.09621, -1.0, 0.01206), (-0.2998, -1.0, 0.01206), (-0.5033, -1.0, 0.01206), (-0.7069, -1.046, 0.01206), (0.7181, -1.0, 0.3172), (0.5145, -1.047, 0.3172), (0.3109, -1.0, 0.3172), (0.1074, -1.0, 0.3172), (-0.09621, -1.0, 0.3172), (-0.2998, -1.047, 0.3172), (-0.5033, -1.0, 0.3172), (-0.7069, -1.0, 0.3172), (0.7181, -1.0, 0.6223), (0.5145, -1.0, 0.6223), (0.3109, -1.047, 0.6223), (0.1074, -1.0, 0.6223), (-0.09621, -1.0, 0.6223), (-0.2998, -1.047, 0.6223), (-0.5033, -1.0, 0.6223), (-0.7069, -1.046, 0.6223), (0.7181, 1.0, 0.6223), (0.5145, 1.0, 0.6223), (0.3109, 1.0, 0.6223), (0.1074, 1.0, 0.6223), (-0.09621, 1.0, 0.6223), (-0.2998, 1.0, 0.6223), (-0.5033, 1.0, 0.6223), (-0.7069, 1.0, 0.6223), (0.7181, 1.0, 0.3172), (0.5145, 1.0, 0.3172), (0.3109, 1.0, 0.3172), (0.1074, 1.0, 0.3172), (-0.09621, 1.0, 0.3172), (-0.2998, 1.0, 0.3172), (-0.5033, 1.0, 0.3172), (-0.7069, 1.0, 0.3172), (0.7181, 1.0, 0.01206), (0.5145, 1.0, 0.01206), (0.3109, 1.0, 0.01206), (0.1074, 1.0, 0.01206), (-0.09621, 1.0, 0.01206), (-0.2998, 1.0, 0.01206), (-0.5033, 1.0, 0.01206), (-0.7069, 1.0, 0.01206), (0.7181, 1.0, -0.2931), (0.5145, 1.0, -0.2931), (0.3109, 1.0, -0.2931), (0.1074, 1.0, -0.2931), (-0.09621, 1.0, -0.2931), (-0.2998, 1.0, -0.2931), (-0.5033, 1.0, -0.2931), (-0.7069, 1.0, -0.2931), (0.7181, 1.0, -0.5982), (0.5145, 1.0, -0.5982), (0.3109, 1.0, -0.5982), (0.1074, 1.0, -0.5982), (-0.09621, 1.0, -0.5982), (-0.2998, 1.0, -0.5982), (-0.5033, 1.0, -0.5982), (-0.7069, 1.0, -0.5982), (-0.7069, 0.8252, 1.0), (-0.5033, 0.8252, 1.0), (-0.2998, 0.8252, 1.0), (-0.09621, 0.8252, 1.144), (0.1074, 0.8252, 1.0), (0.3109, 0.8252, 1.0), (0.5145, 0.8252, 1.0), (0.7181, 0.8252, 1.0), (-0.7069, 0.6765, 1.0), (-0.5033, 0.6765, 1.0), (-0.2998, 0.6765, 1.0), (-0.09621, 0.6765, 1.0), (0.1074, 0.6765, 1.144), (0.3109, 0.6765, 1.0), (0.5145, 0.6765, 1.0), (0.7181, 0.6765, 1.144), (-0.7069, 0.5279, 1.0), (-0.5033, 0.5279, 1.0), (-0.2998, 0.5279, 1.144), (-0.09621, 0.5279, 1.0), (0.1074, 0.5279, 1.0), (0.3109, 0.5279, 1.0), (0.5145, 0.5279, 1.0), (0.7181, 0.5279, 1.144), (-0.7069, 0.3793, 1.0), (-0.5033, 0.3793, 1.0), (-0.2998, 0.3793, 1.144), (-0.09621, 0.3793, 1.0), (0.1074, 0.3793, 1.0), (0.3109, 0.3793, 1.144), (0.5145, 0.3793, 1.0), (0.7181, 0.3793, 1.144), (-0.7069, 0.2306, 1.0), (-0.5033, 0.2306, 1.0), (-0.2998, 0.2306, 1.0), (-0.09621, 0.2306, 1.144), (0.1074, 0.2306, 1.144), (0.3109, 0.2306, 1.0), (0.5145, 0.2306, 1.0), (0.7181, 0.2306, 1.0), (-0.7069, 0.08198, 1.144), (-0.5033, 0.08198, 1.0), (-0.2998, 0.08198, 1.0), (-0.09621, 0.08198, 1.0), (0.1074, 0.08198, 1.144), (0.3109, 0.08198, 1.0), (0.5145, 0.08198, 1.0), (0.7181, 0.08198, 1.144), (-0.7069, -0.06665, 1.0), (-0.5033, -0.06665, 1.0), (-0.2998, -0.06665, 1.0), (-0.09621, -0.06665, 1.0), (0.1074, -0.06665, 1.0), (0.3109, -0.06665, 1.0), (0.5145, -0.06665, 1.144), (0.7181, -0.06665, 1.0), (-0.7069, -0.2153, 1.0), (-0.5033, -0.2153, 1.144), (-0.2998, -0.2153, 1.0), (-0.09621, -0.2153, 1.144), (0.1074, -0.2153, 1.0), (0.3109, -0.2153, 1.0), (0.5145, -0.2153, 1.0), (0.7181, -0.2153, 1.0), (-0.7069, -0.3639, 1.0), (-0.5033, -0.3639, 1.0), (-0.2998, -0.3639, 1.0), (-0.09621, -0.3639, 1.0), (0.1074, -0.3639, 1.0), (0.3109, -0.3639, 1.144), (0.5145, -0.3639, 1.144), (0.7181, -0.3639, 1.0), (-0.7069, -0.5126, 1.0), (-0.5033, -0.5126, 1.0), (-0.2998, -0.5126, 1.0), (-0.09621, -0.5126, 1.144), (0.1074, -0.5126, 1.144), (0.3109, -0.5126, 1.0), (0.5145, -0.5126, 1.0), (0.7181, -0.5126, 1.144), (-0.7069, -0.6612, 1.0), (-0.5033, -0.6612, 1.0), (-0.2998, -0.6612, 1.0), (-0.09621, -0.6612, 1.0), (0.1074, -0.6612, 1.0), (0.3109, -0.6612, 1.0), (0.5145, -0.6612, 1.0), (0.7181, -0.6612, 1.144), (-0.7069, -0.8098, 1.0), (-0.5033, -0.8098, 1.0), (-0.2998, -0.8098, 1.0), (-0.09621, -0.8098, 1.0), (0.1074, -0.8098, 1.144), (0.3109, -0.8098, 1.0), (0.5145, -0.8098, 1.0), (0.7181, -0.8098, 1.144), (0.7181, 0.8252, -1.0), (0.5145, 0.8252, -1.0), (0.3109, 0.8252, -1.0), (0.1074, 0.8252, -1.0), (-0.09621, 0.8252, -1.0), (-0.2998, 0.8252, -1.0), (-0.5033, 0.8252, -1.0), (-0.7069, 0.8252, -1.0), (0.7181, 0.6765, -1.0), (0.5145, 0.6765, -1.0), (0.3109, 0.6765, -1.0), (0.1074, 0.6765, -1.0), (-0.09621, 0.6765, -1.0), (-0.2998, 0.6765, -1.0), (-0.5033, 0.6765, -1.0), (-0.7069, 0.6765, -1.0), (0.7181, 0.5279, -1.0), (0.5145, 0.5279, -1.0), (0.3109, 0.5279, -1.0), (0.1074, 0.5279, -1.0), (-0.09621, 0.5279, -1.0), (-0.2998, 0.5279, -1.0), (-0.5033, 0.5279, -1.0), (-0.7069, 0.5279, -1.0), (0.7181, 0.3793, -1.0), (0.5145, 0.3793, -1.0), (0.3109, 0.3793, -1.0), (0.1074, 0.3793, -1.0), (-0.09621, 0.3793, -1.0), (-0.2998, 0.3793, -1.0), (-0.5033, 0.3793, -1.0), (-0.7069, 0.3793, -1.0), (0.7181, 0.2306, -1.0), (0.5145, 0.2306, -1.0), (0.3109, 0.2306, -1.0), (0.1074, 0.2306, -1.0), (-0.09621, 0.2306, -1.0), (-0.2998, 0.2306, -1.0), (-0.5033, 0.2306, -1.0), (-0.7069, 0.2306, -1.0), (0.7181, 0.08198, -1.0), (0.5145, 0.08198, -1.0), (0.3109, 0.08198, -1.0), (0.1074, 0.08198, -1.0), (-0.09621, 0.08198, -1.0), (-0.2998, 0.08198, -1.0), (-0.5033, 0.08198, -1.0), (-0.7069, 0.08198, -1.0), (0.7181, -0.06665, -1.0), (0.5145, -0.06665, -1.0), (0.3109, -0.06665, -1.0), (0.1074, -0.06665, -1.0), (-0.09621, -0.06665, -1.0), (-0.2998, -0.06665, -1.0), (-0.5033, -0.06665, -1.0), (-0.7069, -0.06665, -1.0), (0.7181, -0.2153, -1.0), (0.5145, -0.2153, -1.0), (0.3109, -0.2153, -1.0), (0.1074, -0.2153, -1.0), (-0.09621, -0.2153, -1.0), (-0.2998, -0.2153, -1.0), (-0.5033, -0.2153, -1.0), (-0.7069, -0.2153, -1.0), (0.7181, -0.3639, -1.0), (0.5145, -0.3639, -1.0), (0.3109, -0.3639, -1.0), (0.1074, -0.3639, -1.0), (-0.09621, -0.3639, -1.0), (-0.2998, -0.3639, -1.0), (-0.5033, -0.3639, -1.0), (-0.7069, -0.3639, -1.0), (0.7181, -0.5126, -1.0), (0.5145, -0.5126, -1.0), (0.3109, -0.5126, -1.0), (0.1074, -0.5126, -1.0), (-0.09621, -0.5126, -1.0), (-0.2998, -0.5126, -1.0), (-0.5033, -0.5126, -1.0), (-0.7069, -0.5126, -1.0), (0.7181, -0.6612, -1.0), (0.5145, -0.6612, -1.0), (0.3109, -0.6612, -1.0), (0.1074, -0.6612, -1.0), (-0.09621, -0.6612, -1.0), (-0.2998, -0.6612, -1.0), (-0.5033, -0.6612, -1.0), (-0.7069, -0.6612, -1.0), (0.7181, -0.8098, -1.0), (0.5145, -0.8098, -1.0), (0.3109, -0.8098, -1.0), (0.1074, -0.8098, -1.0), (-0.09621, -0.8098, -1.0), (-0.2998, -0.8098, -1.0), (-0.5033, -0.8098, -1.0), (-0.7069, -0.8098, -1.0)], [], [(49, 45, 2, 14), (55, 15, 6, 47), (23, 13, 5, 17), (51, 47, 6, 18), (20, 11, 7, 19), (53, 44, 3, 31), (187, 139, 11, 20), (16, 4, 10, 21), (46, 7, 11, 54), (44, 48, 9, 3), (18, 6, 15, 22), (175, 163, 13, 23), (259, 128, 15, 55), (236, 49, 14, 116), (379, 175, 23, 91), (70, 18, 22, 86), (60, 16, 21, 81), (319, 187, 20, 76), (46, 50, 19, 7), (76, 20, 19, 75), (111, 51, 18, 70), (91, 23, 17, 65), (12, 27, 29, 1), (45, 52, 30, 2), (9, 24, 31, 3), (127, 199, 24, 9), (0, 28, 25, 8), (2, 30, 26, 14), (151, 211, 27, 12), (106, 53, 31, 71), (56, 28, 43, 96), (1, 29, 42, 33), (65, 17, 41, 101), (4, 16, 40, 34), (151, 12, 39, 212), (163, 235, 38, 13), (0, 8, 37, 32), (4, 34, 36, 10), (28, 0, 32, 43), (17, 5, 35, 41), (13, 38, 35, 5), (12, 1, 33, 39), (555, 475, 53, 106), (411, 467, 52, 45), (515, 459, 51, 111), (419, 451, 50, 46), (747, 443, 49, 236), (644, 259, 55, 388), (403, 435, 48, 44), (419, 46, 54, 380), (475, 403, 44, 53), (459, 427, 47, 51), (388, 55, 47, 427), (443, 411, 45, 49), (467, 483, 115, 52), (483, 491, 114, 115), (491, 499, 113, 114), (499, 507, 112, 113), (507, 515, 111, 112), (451, 523, 110, 50), (523, 531, 109, 110), (531, 539, 108, 109), (539, 547, 107, 108), (547, 555, 106, 107), (29, 61, 105, 42), (61, 62, 104, 105), (62, 63, 103, 104), (63, 64, 102, 103), (64, 65, 101, 102), (16, 60, 100, 40), (60, 59, 99, 100), (59, 58, 98, 99), (58, 57, 97, 98), (57, 56, 96, 97), (50, 110, 75, 19), (110, 109, 74, 75), (109, 108, 73, 74), (108, 107, 72, 73), (107, 106, 71, 72), (27, 95, 61, 29), (95, 94, 62, 61), (94, 93, 63, 62), (93, 92, 64, 63), (92, 91, 65, 64), (52, 115, 66, 30), (115, 114, 67, 66), (114, 113, 68, 67), (113, 112, 69, 68), (112, 111, 70, 69), (24, 80, 71, 31), (80, 79, 72, 71), (79, 78, 73, 72), (78, 77, 74, 73), (77, 76, 75, 74), (199, 271, 80, 24), (271, 283, 79, 80), (283, 295, 78, 79), (295, 307, 77, 78), (307, 319, 76, 77), (28, 56, 85, 25), (56, 57, 84, 85), (57, 58, 83, 84), (58, 59, 82, 83), (59, 60, 81, 82), (30, 66, 90, 26), (66, 67, 89, 90), (67, 68, 88, 89), (68, 69, 87, 88), (69, 70, 86, 87), (211, 331, 95, 27), (331, 343, 94, 95), (343, 355, 93, 94), (355, 367, 92, 93), (367, 379, 91, 92), (82, 81, 368, 356), (356, 368, 369, 357), (357, 369, 370, 358), (358, 370, 371, 359), (359, 371, 372, 360), (360, 372, 373, 361), (361, 373, 374, 362), (362, 374, 375, 363), (363, 375, 376, 364), (364, 376, 377, 365), (365, 377, 378, 366), (366, 378, 379, 367), (83, 82, 356, 344), (344, 356, 357, 345), (345, 357, 358, 346), (346, 358, 359, 347), (347, 359, 360, 348), (348, 360, 361, 349), (349, 361, 362, 350), (350, 362, 363, 351), (351, 363, 364, 352), (352, 364, 365, 353), (353, 365, 366, 354), (354, 366, 367, 355), (84, 83, 344, 332), (332, 344, 345, 333), (333, 345, 346, 334), (334, 346, 347, 335), (335, 347, 348, 336), (336, 348, 349, 337), (337, 349, 350, 338), (338, 350, 351, 339), (339, 351, 352, 340), (340, 352, 353, 341), (341, 353, 354, 342), (342, 354, 355, 343), (85, 84, 332, 320), (320, 332, 333, 321), (321, 333, 334, 322), (322, 334, 335, 323), (323, 335, 336, 324), (324, 336, 337, 325), (325, 337, 338, 326), (326, 338, 339, 327), (327, 339, 340, 328), (328, 340, 341, 329), (329, 341, 342, 330), (330, 342, 343, 331), (25, 85, 320, 200), (200, 320, 321, 201), (201, 321, 322, 202), (202, 322, 323, 203), (203, 323, 324, 204), (204, 324, 325, 205), (205, 325, 326, 206), (206, 326, 327, 207), (207, 327, 328, 208), (208, 328, 329, 209), (209, 329, 330, 210), (210, 330, 331, 211), (87, 86, 308, 296), (296, 308, 309, 297), (297, 309, 310, 298), (298, 310, 311, 299), (299, 311, 312, 300), (300, 312, 313, 301), (301, 313, 314, 302), (302, 314, 315, 303), (303, 315, 316, 304), (304, 316, 317, 305), (305, 317, 318, 306), (306, 318, 319, 307), (88, 87, 296, 284), (284, 296, 297, 285), (285, 297, 298, 286), (286, 298, 299, 287), (287, 299, 300, 288), (288, 300, 301, 289), (289, 301, 302, 290), (290, 302, 303, 291), (291, 303, 304, 292), (292, 304, 305, 293), (293, 305, 306, 294), (294, 306, 307, 295), (89, 88, 284, 272), (272, 284, 285, 273), (273, 285, 286, 274), (274, 286, 287, 275), (275, 287, 288, 276), (276, 288, 289, 277), (277, 289, 290, 278), (278, 290, 291, 279), (279, 291, 292, 280), (280, 292, 293, 281), (281, 293, 294, 282), (282, 294, 295, 283), (90, 89, 272, 260), (260, 272, 273, 261), (261, 273, 274, 262), (262, 274, 275, 263), (263, 275, 276, 264), (264, 276, 277, 265), (265, 277, 278, 266), (266, 278, 279, 267), (267, 279, 280, 268), (268, 280, 281, 269), (269, 281, 282, 270), (270, 282, 283, 271), (26, 90, 260, 188), (188, 260, 261, 189), (189, 261, 262, 190), (190, 262, 263, 191), (191, 263, 264, 192), (192, 264, 265, 193), (193, 265, 266, 194), (194, 266, 267, 195), (195, 267, 268, 196), (196, 268, 269, 197), (197, 269, 270, 198), (198, 270, 271, 199), (380, 54, 248, 556), (556, 248, 249, 564), (564, 249, 250, 572), (572, 250, 251, 580), (580, 251, 252, 588), (588, 252, 253, 596), (596, 253, 254, 604), (604, 254, 255, 612), (612, 255, 256, 620), (620, 256, 257, 628), (628, 257, 258, 636), (636, 258, 259, 644), (435, 659, 247, 48), (659, 667, 246, 247), (667, 675, 245, 246), (675, 683, 244, 245), (683, 691, 243, 244), (691, 699, 242, 243), (699, 707, 241, 242), (707, 715, 240, 241), (715, 723, 239, 240), (723, 731, 238, 239), (731, 739, 237, 238), (739, 747, 236, 237), (10, 36, 224, 152), (152, 224, 225, 153), (153, 225, 226, 154), (154, 226, 227, 155), (155, 227, 228, 156), (156, 228, 229, 157), (157, 229, 230, 158), (158, 230, 231, 159), (159, 231, 232, 160), (160, 232, 233, 161), (161, 233, 234, 162), (162, 234, 235, 163), (8, 140, 223, 37), (140, 141, 222, 223), (141, 142, 221, 222), (142, 143, 220, 221), (143, 144, 219, 220), (144, 145, 218, 219), (145, 146, 217, 218), (146, 147, 216, 217), (147, 148, 215, 216), (148, 149, 214, 215), (149, 150, 213, 214), (150, 151, 212, 213), (8, 25, 200, 140), (140, 200, 201, 141), (141, 201, 202, 142), (142, 202, 203, 143), (143, 203, 204, 144), (144, 204, 205, 145), (145, 205, 206, 146), (146, 206, 207, 147), (147, 207, 208, 148), (148, 208, 209, 149), (149, 209, 210, 150), (150, 210, 211, 151), (14, 26, 188, 116), (116, 188, 189, 117), (117, 189, 190, 118), (118, 190, 191, 119), (119, 191, 192, 120), (120, 192, 193, 121), (121, 193, 194, 122), (122, 194, 195, 123), (123, 195, 196, 124), (124, 196, 197, 125), (125, 197, 198, 126), (126, 198, 199, 127), (86, 22, 176, 308), (308, 176, 177, 309), (309, 177, 178, 310), (310, 178, 179, 311), (311, 179, 180, 312), (312, 180, 181, 313), (313, 181, 182, 314), (314, 182, 183, 315), (315, 183, 184, 316), (316, 184, 185, 317), (317, 185, 186, 318), (318, 186, 187, 319), (81, 21, 164, 368), (368, 164, 165, 369), (369, 165, 166, 370), (370, 166, 167, 371), (371, 167, 168, 372), (372, 168, 169, 373), (373, 169, 170, 374), (374, 170, 171, 375), (375, 171, 172, 376), (376, 172, 173, 377), (377, 173, 174, 378), (378, 174, 175, 379), (48, 247, 127, 9), (247, 246, 126, 127), (246, 245, 125, 126), (245, 244, 124, 125), (244, 243, 123, 124), (243, 242, 122, 123), (242, 241, 121, 122), (241, 240, 120, 121), (240, 239, 119, 120), (239, 238, 118, 119), (238, 237, 117, 118), (237, 236, 116, 117), (54, 11, 139, 248), (248, 139, 138, 249), (249, 138, 137, 250), (250, 137, 136, 251), (251, 136, 135, 252), (252, 135, 134, 253), (253, 134, 133, 254), (254, 133, 132, 255), (255, 132, 131, 256), (256, 131, 130, 257), (257, 130, 129, 258), (258, 129, 128, 259), (21, 10, 152, 164), (164, 152, 153, 165), (165, 153, 154, 166), (166, 154, 155, 167), (167, 155, 156, 168), (168, 156, 157, 169), (169, 157, 158, 170), (170, 158, 159, 171), (171, 159, 160, 172), (172, 160, 161, 173), (173, 161, 162, 174), (174, 162, 163, 175), (22, 15, 128, 176), (176, 128, 129, 177), (177, 129, 130, 178), (178, 130, 131, 179), (179, 131, 132, 180), (180, 132, 133, 181), (181, 133, 134, 182), (182, 134, 135, 183), (183, 135, 136, 184), (184, 136, 137, 185), (185, 137, 138, 186), (186, 138, 139, 187), (213, 212, 740, 732), (732, 740, 741, 733), (733, 741, 742, 734), (734, 742, 743, 735), (735, 743, 744, 736), (736, 744, 745, 737), (737, 745, 746, 738), (738, 746, 747, 739), (214, 213, 732, 724), (724, 732, 733, 725), (725, 733, 734, 726), (726, 734, 735, 727), (727, 735, 736, 728), (728, 736, 737, 729), (729, 737, 738, 730), (730, 738, 739, 731), (215, 214, 724, 716), (716, 724, 725, 717), (717, 725, 726, 718), (718, 726, 727, 719), (719, 727, 728, 720), (720, 728, 729, 721), (721, 729, 730, 722), (722, 730, 731, 723), (216, 215, 716, 708), (708, 716, 717, 709), (709, 717, 718, 710), (710, 718, 719, 711), (711, 719, 720, 712), (712, 720, 721, 713), (713, 721, 722, 714), (714, 722, 723, 715), (217, 216, 708, 700), (700, 708, 709, 701), (701, 709, 710, 702), (702, 710, 711, 703), (703, 711, 712, 704), (704, 712, 713, 705), (705, 713, 714, 706), (706, 714, 715, 707), (218, 217, 700, 692), (692, 700, 701, 693), (693, 701, 702, 694), (694, 702, 703, 695), (695, 703, 704, 696), (696, 704, 705, 697), (697, 705, 706, 698), (698, 706, 707, 699), (219, 218, 692, 684), (684, 692, 693, 685), (685, 693, 694, 686), (686, 694, 695, 687), (687, 695, 696, 688), (688, 696, 697, 689), (689, 697, 698, 690), (690, 698, 699, 691), (220, 219, 684, 676), (676, 684, 685, 677), (677, 685, 686, 678), (678, 686, 687, 679), (679, 687, 688, 680), (680, 688, 689, 681), (681, 689, 690, 682), (682, 690, 691, 683), (221, 220, 676, 668), (668, 676, 677, 669), (669, 677, 678, 670), (670, 678, 679, 671), (671, 679, 680, 672), (672, 680, 681, 673), (673, 681, 682, 674), (674, 682, 683, 675), (222, 221, 668, 660), (660, 668, 669, 661), (661, 669, 670, 662), (662, 670, 671, 663), (663, 671, 672, 664), (664, 672, 673, 665), (665, 673, 674, 666), (666, 674, 675, 667), (223, 222, 660, 652), (652, 660, 661, 653), (653, 661, 662, 654), (654, 662, 663, 655), (655, 663, 664, 656), (656, 664, 665, 657), (657, 665, 666, 658), (658, 666, 667, 659), (37, 223, 652, 428), (428, 652, 653, 429), (429, 653, 654, 430), (430, 654, 655, 431), (431, 655, 656, 432), (432, 656, 657, 433), (433, 657, 658, 434), (434, 658, 659, 435), (234, 643, 651, 235), (643, 642, 650, 651), (642, 641, 649, 650), (641, 640, 648, 649), (640, 639, 647, 648), (639, 638, 646, 647), (638, 637, 645, 646), (637, 636, 644, 645), (233, 635, 643, 234), (635, 634, 642, 643), (634, 633, 641, 642), (633, 632, 640, 641), (632, 631, 639, 640), (631, 630, 638, 639), (630, 629, 637, 638), (629, 628, 636, 637), (232, 627, 635, 233), (627, 626, 634, 635), (626, 625, 633, 634), (625, 624, 632, 633), (624, 623, 631, 632), (623, 622, 630, 631), (622, 621, 629, 630), (621, 620, 628, 629), (231, 619, 627, 232), (619, 618, 626, 627), (618, 617, 625, 626), (617, 616, 624, 625), (616, 615, 623, 624), (615, 614, 622, 623), (614, 613, 621, 622), (613, 612, 620, 621), (230, 611, 619, 231), (611, 610, 618, 619), (610, 609, 617, 618), (609, 608, 616, 617), (608, 607, 615, 616), (607, 606, 614, 615), (606, 605, 613, 614), (605, 604, 612, 613), (229, 603, 611, 230), (603, 602, 610, 611), (602, 601, 609, 610), (601, 600, 608, 609), (600, 599, 607, 608), (599, 598, 606, 607), (598, 597, 605, 606), (597, 596, 604, 605), (228, 595, 603, 229), (595, 594, 602, 603), (594, 593, 601, 602), (593, 592, 600, 601), (592, 591, 599, 600), (591, 590, 598, 599), (590, 589, 597, 598), (589, 588, 596, 597), (227, 587, 595, 228), (587, 586, 594, 595), (586, 585, 593, 594), (585, 584, 592, 593), (584, 583, 591, 592), (583, 582, 590, 591), (582, 581, 589, 590), (581, 580, 588, 589), (226, 579, 587, 227), (579, 578, 586, 587), (578, 577, 585, 586), (577, 576, 584, 585), (576, 575, 583, 584), (575, 574, 582, 583), (574, 573, 581, 582), (573, 572, 580, 581), (225, 571, 579, 226), (571, 570, 578, 579), (570, 569, 577, 578), (569, 568, 576, 577), (568, 567, 575, 576), (567, 566, 574, 575), (566, 565, 573, 574), (565, 564, 572, 573), (224, 563, 571, 225), (563, 562, 570, 571), (562, 561, 569, 570), (561, 560, 568, 569), (560, 559, 567, 568), (559, 558, 566, 567), (558, 557, 565, 566), (557, 556, 564, 565), (36, 387, 563, 224), (387, 386, 562, 563), (386, 385, 561, 562), (385, 384, 560, 561), (384, 383, 559, 560), (383, 382, 558, 559), (382, 381, 557, 558), (381, 380, 556, 557), (97, 96, 548, 540), (540, 548, 549, 541), (541, 549, 550, 542), (542, 550, 551, 543), (543, 551, 552, 544), (544, 552, 553, 545), (545, 553, 554, 546), (546, 554, 555, 547), (98, 97, 540, 532), (532, 540, 541, 533), (533, 541, 542, 534), (534, 542, 543, 535), (535, 543, 544, 536), (536, 544, 545, 537), (537, 545, 546, 538), (538, 546, 547, 539), (99, 98, 532, 524), (524, 532, 533, 525), (525, 533, 534, 526), (526, 534, 535, 527), (527, 535, 536, 528), (528, 536, 537, 529), (529, 537, 538, 530), (530, 538, 539, 531), (100, 99, 524, 516), (516, 524, 525, 517), (517, 525, 526, 518), (518, 526, 527, 519), (519, 527, 528, 520), (520, 528, 529, 521), (521, 529, 530, 522), (522, 530, 531, 523), (40, 100, 516, 444), (444, 516, 517, 445), (445, 517, 518, 446), (446, 518, 519, 447), (447, 519, 520, 448), (448, 520, 521, 449), (449, 521, 522, 450), (450, 522, 523, 451), (102, 101, 508, 500), (500, 508, 509, 501), (501, 509, 510, 502), (502, 510, 511, 503), (503, 511, 512, 504), (504, 512, 513, 505), (505, 513, 514, 506), (506, 514, 515, 507), (103, 102, 500, 492), (492, 500, 501, 493), (493, 501, 502, 494), (494, 502, 503, 495), (495, 503, 504, 496), (496, 504, 505, 497), (497, 505, 506, 498), (498, 506, 507, 499), (104, 103, 492, 484), (484, 492, 493, 485), (485, 493, 494, 486), (486, 494, 495, 487), (487, 495, 496, 488), (488, 496, 497, 489), (489, 497, 498, 490), (490, 498, 499, 491), (105, 104, 484, 476), (476, 484, 485, 477), (477, 485, 486, 478), (478, 486, 487, 479), (479, 487, 488, 480), (480, 488, 489, 481), (481, 489, 490, 482), (482, 490, 491, 483), (42, 105, 476, 460), (460, 476, 477, 461), (461, 477, 478, 462), (462, 478, 479, 463), (463, 479, 480, 464), (464, 480, 481, 465), (465, 481, 482, 466), (466, 482, 483, 467), (39, 33, 404, 436), (436, 404, 405, 437), (437, 405, 406, 438), (438, 406, 407, 439), (439, 407, 408, 440), (440, 408, 409, 441), (441, 409, 410, 442), (442, 410, 411, 443), (38, 395, 420, 35), (395, 394, 421, 420), (394, 393, 422, 421), (393, 392, 423, 422), (392, 391, 424, 423), (391, 390, 425, 424), (390, 389, 426, 425), (389, 388, 427, 426), (41, 35, 420, 452), (452, 420, 421, 453), (453, 421, 422, 454), (454, 422, 423, 455), (455, 423, 424, 456), (456, 424, 425, 457), (457, 425, 426, 458), (458, 426, 427, 459), (43, 32, 396, 468), (468, 396, 397, 469), (469, 397, 398, 470), (470, 398, 399, 471), (471, 399, 400, 472), (472, 400, 401, 473), (473, 401, 402, 474), (474, 402, 403, 475), (34, 412, 387, 36), (412, 413, 386, 387), (413, 414, 385, 386), (414, 415, 384, 385), (415, 416, 383, 384), (416, 417, 382, 383), (417, 418, 381, 382), (418, 419, 380, 381), (32, 37, 428, 396), (396, 428, 429, 397), (397, 429, 430, 398), (398, 430, 431, 399), (399, 431, 432, 400), (400, 432, 433, 401), (401, 433, 434, 402), (402, 434, 435, 403), (235, 651, 395, 38), (651, 650, 394, 395), (650, 649, 393, 394), (649, 648, 392, 393), (648, 647, 391, 392), (647, 646, 390, 391), (646, 645, 389, 390), (645, 644, 388, 389), (212, 39, 436, 740), (740, 436, 437, 741), (741, 437, 438, 742), (742, 438, 439, 743), (743, 439, 440, 744), (744, 440, 441, 745), (745, 441, 442, 746), (746, 442, 443, 747), (34, 40, 444, 412), (412, 444, 445, 413), (413, 445, 446, 414), (414, 446, 447, 415), (415, 447, 448, 416), (416, 448, 449, 417), (417, 449, 450, 418), (418, 450, 451, 419), (101, 41, 452, 508), (508, 452, 453, 509), (509, 453, 454, 510), (510, 454, 455, 511), (511, 455, 456, 512), (512, 456, 457, 513), (513, 457, 458, 514), (514, 458, 459, 515), (33, 42, 460, 404), (404, 460, 461, 405), (405, 461, 462, 406), (406, 462, 463, 407), (407, 463, 464, 408), (408, 464, 465, 409), (409, 465, 466, 410), (410, 466, 467, 411), (96, 43, 468, 548), (548, 468, 469, 549), (549, 469, 470, 550), (550, 470, 471, 551), (551, 471, 472, 552), (552, 472, 473, 553), (553, 473, 474, 554), (554, 474, 475, 555)])
me_cube.polygons.foreach_set('use_smooth', [True] * 746)
me_cube.materials.append(mat_material)
me_cube.use_remesh_preserve_volume = False
me_cube.use_remesh_preserve_attributes = False
me_cube.use_mirror_vertex_groups = False
me_cube.update()

# ---- objects
ob_cube_004 = bpy.data.objects.new('Cube.004', me_cube_012)
ob_torus = bpy.data.objects.new('Torus', me_torus)
ob_cube_010 = bpy.data.objects.new('Cube.010', me_cube_010)
ob_cube_003 = bpy.data.objects.new('Cube.003', me_cube_002)
ob_cube_002 = bpy.data.objects.new('Cube.002', me_cube_003)
ob_cube_001 = bpy.data.objects.new('Cube.001', me_cube_001)
ob_cube = bpy.data.objects.new('Cube', me_cube)

# ---- transforms, parenting, visibility, modifiers, constraints
ob_cube_004.location = (2.351, 4.419, 1.722)
ob_cube_004.rotation_euler = (0.0, -0.0, -0.2585)
ob_cube_004.scale = (0.05491, 0.1075, 0.0648)
ob_cube_004.lineart.crease_threshold = 0.0
ob_torus.location = (2.424, 4.399, 1.586)
ob_torus.rotation_euler = (0.2368, 1.571, 0.0)
ob_torus.scale = (0.1384, 0.1384, 0.1384)
ob_torus.lineart.crease_threshold = 0.0
ob_cube_010.location = (2.696, 5.982, 1.448)
ob_cube_010.rotation_euler = (0.0, -0.0, -0.2582)
ob_cube_010.scale = (1.832, 1.832, 1.832)
ob_cube_010.lineart.crease_threshold = 0.0
_m = ob_cube_010.modifiers.new('Subsurf', 'SUBSURF')
_m.uv_smooth = 'PRESERVE_CORNERS'
_m.quality = 2
_m.show_only_control_edges = False
ob_cube_003.location = (0.9568, 6.12, 1.843)
ob_cube_003.rotation_euler = (0.0, -0.0, -0.2582)
ob_cube_003.scale = (1.832, 1.832, 1.832)
ob_cube_003.lineart.crease_threshold = 0.0
ob_cube_002.location = (0.9706, 6.116, 1.843)
ob_cube_002.rotation_euler = (0.0, -0.0, -0.2582)
ob_cube_002.scale = (1.832, 1.832, 1.832)
ob_cube_002.lineart.crease_threshold = 0.0
ob_cube_001.location = (0.9568, 6.12, 1.843)
ob_cube_001.rotation_euler = (0.0, -0.0, -0.2582)
ob_cube_001.scale = (1.832, 1.832, 1.832)
ob_cube_001.lineart.crease_threshold = 0.0
_m = ob_cube_001.modifiers.new('Subsurf', 'SUBSURF')
_m.uv_smooth = 'PRESERVE_CORNERS'
_m.quality = 2
_m.show_only_control_edges = False
ob_cube.location = (-0.9884, -2.333, 2.101)
ob_cube.scale = (3.067, 5.481, 2.125)
ob_cube.lock_rotations_4d = False
ob_cube.empty_display_type = 'ARROWS'
ob_cube.lineart.crease_threshold = 0.0
_m = ob_cube.modifiers.new('Subsurf', 'SUBSURF')
_m.uv_smooth = 'PRESERVE_CORNERS'
_m.quality = 2
_m.show_only_control_edges = False

# ---- collection membership
col_collection_1.objects.link(ob_cube_004)
col_collection_1.objects.link(ob_torus)
col_collection_1.objects.link(ob_cube_010)
col_collection_1.objects.link(ob_cube_003)
col_collection_1.objects.link(ob_cube_002)
col_collection_1.objects.link(ob_cube_001)
col_collection_1.objects.link(ob_cube)

# ---- scene / render settings (as saved in the file)
scene.frame_start = 1; scene.frame_end = 250; scene.frame_set(1)
scene.render.engine = 'BLENDER_EEVEE_NEXT'
scene.render.resolution_percentage = 50
scene.render.dither_intensity = 0.0
scene.cycles.use_denoising = False
scene.cycles.samples = 128
scene.cycles.sampling_pattern = 'TABULATED_SOBOL'
scene.cycles.use_adaptive_sampling = False
scene.cycles.use_light_tree = False
scene.cycles.blur_glossy = 0.0
scene.cycles.sample_clamp_indirect = 0.0
scene.view_settings.view_transform = 'Standard'
bpy.context.view_layer.update()

# ---- added for rendering (the .blend has no active camera and no usable light): camera, sun
cam_auto = bpy.data.cameras.new('AutoCamera')
cam_auto.lens = 50.0
cam_auto.sensor_width = 36.0
cam_auto.clip_end = 1000.0
ob_auto_camera = bpy.data.objects.new('AutoCamera', cam_auto)
scene.collection.objects.link(ob_auto_camera)
ob_auto_camera.location = (17.0897, -20.64, 16.2277)
ob_auto_camera.rotation_euler = (1.09748, -7.21219e-08, 0.694738)
scene.camera = ob_auto_camera
light_auto_sun = bpy.data.lights.new('AutoSun', 'SUN')
light_auto_sun.energy = 3.0
light_auto_sun.angle = 0.0523599
ob_auto_sun = bpy.data.objects.new('AutoSun', light_auto_sun)
scene.collection.objects.link(ob_auto_sun)
ob_auto_sun.rotation_euler = (0.872665, 0.174533, 0.523599)
bpy.context.view_layer.update()
